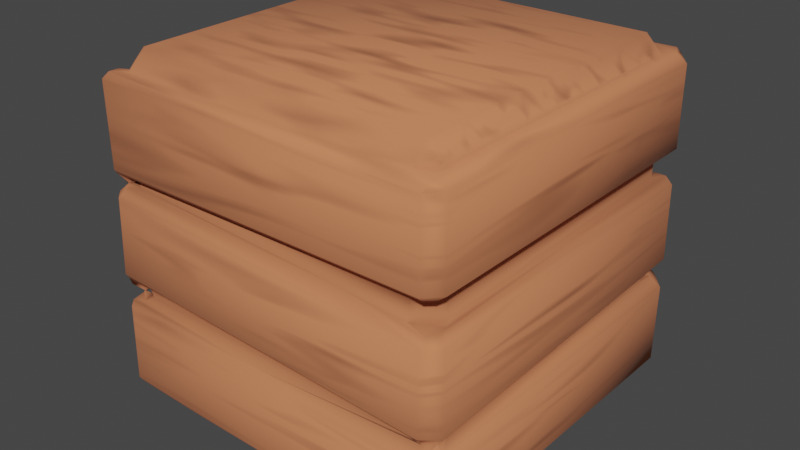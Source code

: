 # Source: box.blend  (saved by Blender 3.4.6; exported with 4.5.12 LTS)
import bpy
from mathutils import Matrix  # noqa: F401  (used for matrix-valued properties, if any)

bpy.ops.wm.read_factory_settings(use_empty=True)
scene = bpy.context.scene
scene.name = 'Scene'

# ---- collections
col_collection = bpy.data.collections.new('Collection'); scene.collection.children.link(col_collection)

# ---- images (referenced by path relative to the original .blend; pixels are not part of the script)
import os
ASSET_DIR = os.environ.get("B2B_ASSET_DIR", "")  # directory of the original .blend (textures are referenced by path, not embedded)
HERE = os.path.dirname(os.path.abspath(__file__))  # packed textures are extracted next to this script under _unpacked/

def load_image(name, relpath, width, height, colorspace="sRGB"):
    """Load a texture the original file referenced (path relative to the .blend, or extracted next to this script)."""
    p = next((c for c in (os.path.join(HERE, relpath), os.path.join(ASSET_DIR, relpath)) if relpath and os.path.exists(c)), "")
    if p:
        img = bpy.data.images.load(p, check_existing=True)
        img.name = name
    else:  # same state as the original file: an image datablock whose file is absent (Cycles renders it pink)
        img = bpy.data.images.new(name, width, height)
        img.source = "FILE"
        img.filepath = "//" + (relpath or name)
    img.colorspace_settings.name = colorspace
    return img
img_box = load_image('Box', 'Box.png', 1024, 1024, 'sRGB')

# ---- materials (node trees are filled in below, after node groups)
mat_material = bpy.data.materials.new('Material')
mat_material.alpha_threshold = 0.0
mat_material.roughness = 0.5
mat_material.line_color = (0.0, 0.0, 0.0, 1.0)

# ---- material node trees
mat_material.use_nodes = True; mat_material.node_tree.nodes.clear()
_N = mat_material.node_tree.nodes; _L = mat_material.node_tree.links
n0 = _N.new('ShaderNodeOutputMaterial'); n0.name = 'Material Output'; n0.location = (596, 300)
n1 = _N.new('ShaderNodeBsdfPrincipled'); n1.name = 'Principled BSDF'; n1.location = (306, 300)
n1.distribution = 'GGX'
n1.subsurface_method = 'RANDOM_WALK_SKIN'
n1.inputs[2].default_value = 1.0
n1.inputs[3].default_value = 1.45
n1.inputs[27].default_value = (0.0, 0.0, 0.0, 1.0)
n1.inputs[28].default_value = 1.0
n2 = _N.new('ShaderNodeAmbientOcclusion'); n2.name = 'Ambient Occlusion.002'; n2.location = (-140, 980)
n3 = _N.new('ShaderNodeValToRGB'); n3.name = 'ColorRamp.001'; n3.location = (-480, 980)
while len(n3.color_ramp.elements) > 1: n3.color_ramp.elements.remove(n3.color_ramp.elements[-1])
n3.color_ramp.elements[0].position = 0.4955; n3.color_ramp.elements[0].color = (0.6823, 0.2239, 0.09808, 1.0)
_e = n3.color_ramp.elements.new(1.0); _e.color = (0.04105, 0.007959, 0.004404, 1.0)
n4 = _N.new('ShaderNodeVectorMath'); n4.name = 'Vector Math.001'; n4.location = (-1660, 1020)
n4.operation = 'MULTIPLY'
n4.inputs[1].default_value = (0.2, 1.0, 1.0)
n5 = _N.new('ShaderNodeNewGeometry'); n5.name = 'Geometry.001'; n5.location = (-1880, 1020)
n6 = _N.new('ShaderNodeAmbientOcclusion'); n6.name = 'Ambient Occlusion.003'; n6.location = (-1680, 800)
n6.inputs[0].default_value = (0.4225, 0.1712, 0.138, 1.0)
n7 = _N.new('ShaderNodeMath'); n7.name = 'Math.003'; n7.location = (-1460, 780)
n7.operation = 'POWER'
n7.inputs[1].default_value = 5.0
n8 = _N.new('ShaderNodeVertexColor'); n8.name = 'Color Attribute'; n8.location = (-1260, 1220)
n9 = _N.new('ShaderNodeSeparateXYZ'); n9.name = 'Separate XYZ'; n9.location = (-1120, 1220)
n10 = _N.new('ShaderNodeMix'); n10.name = 'Mix'; n10.location = (-664, 1144)
n11 = _N.new('ShaderNodeTexNoise'); n11.name = 'Noise Texture'; n11.location = (-1460, 520)
n11.inputs[2].default_value = 1.1
n11.inputs[3].default_value = 4.0
n11.inputs[4].default_value = 0.1667
n11.inputs[8].default_value = 1.81
n12 = _N.new('ShaderNodeVectorMath'); n12.name = 'Vector Math'; n12.location = (-1660, 520)
n12.operation = 'MULTIPLY'
n12.inputs[1].default_value = (1.0, 1.0, 11.27)
n13 = _N.new('ShaderNodeNewGeometry'); n13.name = 'Geometry'; n13.location = (-1880, 520)
n14 = _N.new('ShaderNodeAmbientOcclusion'); n14.name = 'Ambient Occlusion.001'; n14.location = (-1680, 280)
n14.inputs[0].default_value = (0.4225, 0.1712, 0.138, 1.0)
n15 = _N.new('ShaderNodeMath'); n15.name = 'Math'; n15.location = (-1240, 540)
n15.operation = 'MULTIPLY'
n16 = _N.new('ShaderNodeMath'); n16.name = 'Math.001'; n16.location = (-1460, 280)
n16.operation = 'POWER'
n16.inputs[1].default_value = 5.0
n17 = _N.new('ShaderNodeTexVoronoi'); n17.name = 'Voronoi Texture'; n17.location = (-1440, 1089)
n17.feature = 'SMOOTH_F1'
n17.inputs[2].default_value = 27.4
n18 = _N.new('ShaderNodeMath'); n18.name = 'Math.002'; n18.location = (-1000, 1040)
n18.operation = 'MULTIPLY'
n19 = _N.new('ShaderNodeMath'); n19.name = 'Math.004'; n19.location = (-1220, 1059)
n19.operation = 'POWER'
n19.inputs[1].default_value = 0.82
n20 = _N.new('ShaderNodeTexImage'); n20.name = 'Image Texture'; n20.location = (-1940, -60)
n20.image = img_box
_L.new(n1.outputs[0], n0.inputs[0])
_L.new(n13.outputs[0], n12.inputs[0])
_L.new(n12.outputs[0], n11.inputs[0])
_L.new(n11.outputs[0], n15.inputs[0])
_L.new(n16.outputs[0], n15.inputs[1])
_L.new(n14.outputs[1], n16.inputs[0])
_L.new(n5.outputs[0], n4.inputs[0])
_L.new(n3.outputs[0], n2.inputs[0])
_L.new(n7.outputs[0], n18.inputs[1])
_L.new(n6.outputs[1], n7.inputs[0])
_L.new(n8.outputs[0], n9.inputs[0])
_L.new(n9.outputs[0], n10.inputs[0])
_L.new(n18.outputs[0], n10.inputs[2])
_L.new(n15.outputs[0], n10.inputs[3])
_L.new(n10.outputs[0], n3.inputs[0])
_L.new(n2.outputs[0], n1.inputs[0])
_L.new(n4.outputs[0], n17.inputs[0])
_L.new(n19.outputs[0], n18.inputs[0])
_L.new(n17.outputs[0], n19.inputs[0])
n0.is_active_output = True

# ---- world
world_world = bpy.data.worlds.new('World'); scene.world = world_world
world_world.use_nodes = True; world_world.node_tree.nodes.clear()
_N = world_world.node_tree.nodes; _L = world_world.node_tree.links
n0 = _N.new('ShaderNodeOutputWorld'); n0.name = 'World Output'; n0.location = (300, 300)
n1 = _N.new('ShaderNodeBackground'); n1.name = 'Background'; n1.location = (10, 300)
n1.inputs[0].default_value = (0.05088, 0.05088, 0.05088, 1.0)
_L.new(n1.outputs[0], n0.inputs[0])
n0.is_active_output = True
world_world.color = (0.05088, 0.05088, 0.05088)
world_world.use_sun_shadow = False
world_world.sun_shadow_jitter_overblur = 0.0

# ---- meshes
me_cube = bpy.data.meshes.new('Cube')
me_cube.from_pydata([(-0.5387, -0.4925, -0.4333), (-0.5193, -0.5119, -0.4348), (-0.5184, -0.4917, -0.4549), (-0.4959, -0.5197, -0.4302), (-0.4851, -0.4926, -0.4557), (-0.5015, -0.5369, -0.405), (-0.5385, -0.4997, -0.2018), (-0.5225, -0.5135, -0.1914), (-0.5032, -0.5227, -0.1596), (-0.4943, -0.5375, -0.1713), (-0.4868, -0.4993, -0.1419), (-0.4906, -0.489, -0.1449), (-0.4955, -0.4822, -0.1373), (-0.4845, -0.4937, -0.1384), (-0.4658, -0.4821, -0.1463), (-0.534, -0.5006, -0.1159), (-0.5206, -0.5086, -0.124), (-0.5116, -0.5249, -0.08911), (-0.502, -0.5386, -0.07528), (-0.4746, -0.5205, -0.09989), (-0.4791, -0.4741, -0.1314), (-0.4779, -0.4487, -0.456), (-0.5194, -0.4734, -0.18), (-0.4852, -0.4602, -0.1652), (-0.5016, -0.4376, -0.169), (-0.5013, -0.4462, -0.1376), (-0.519, 0.003941, -0.1626), (-0.5304, -0.04751, -0.4341), (-0.5014, -0.02466, -0.1545), (-0.4561, -0.4933, -0.4348), (-0.4428, -0.4451, -0.492), (-0.4611, -0.5164, -0.1515), (-0.4416, -0.4997, -0.141), (-0.4553, -0.5023, -0.1051), (-0.452, -0.4925, -0.1101), (-0.4733, -0.469, -0.1417), (-0.2938, -0.5029, -0.1152), (-0.2668, -0.5307, -0.4245), (-0.01177, -0.5299, -0.1687), (-0.08776, -0.5008, -0.1287), (0.0542, -0.4962, -0.4428), (-0.5376, -0.494, 0.1245), (-0.5142, -0.5175, 0.1324), (-0.5377, -0.4963, 0.2069), (-0.5053, -0.5204, 0.1642), (-0.5169, -0.496, 0.1859), (-0.4877, -0.5025, 0.1855), (-0.5038, -0.4901, 0.1702), (-0.4894, -0.5389, 0.155), (-0.4786, -0.5159, 0.1785), (-0.4763, -0.5196, 0.212), (-0.4699, -0.4755, 0.1859), (-0.513, -0.5196, 0.2131), (-0.4948, -0.5379, 0.2331), (-0.5339, -0.4996, 0.4423), (-0.5102, -0.5286, 0.4692), (-0.5221, -0.4778, 0.4615), (-0.4964, -0.5168, 0.4878), (-0.4997, -0.4844, 0.4866), (-0.4706, -0.4729, 0.4872), (-0.5195, -0.4821, 0.1453), (-0.4968, -0.4519, 0.151), (-0.4979, -0.4516, 0.1802), (-0.4844, -0.459, 0.1749), (-0.4938, -0.4557, 0.4684), (-0.4877, -0.4419, 0.499), (-0.4449, -0.5001, 0.1816), (-0.4579, -0.492, 0.2038), (-0.4443, -0.4945, 0.4924), (-0.4426, -0.4441, 0.5441), (-0.253, -0.504, 0.1727), (-0.5118, 0.006373, -0.1457), (-0.5375, 0.4984, 0.1106), (-0.4991, 0.1173, -0.439), (-0.5325, 0.1454, -0.4241), (-0.5359, 0.1933, -0.1742), (-0.5131, 0.4385, -0.4235), (-0.5385, 0.5005, -0.3966), (-0.4874, 0.4635, -0.4267), (-0.5063, 0.5225, -0.4298), (-0.5058, 0.4754, -0.4283), (-0.4975, 0.5375, -0.4159), (-0.5375, 0.4938, -0.1667), (-0.5197, 0.4962, -0.1453), (-0.5168, 0.5116, -0.1628), (-0.4955, 0.5379, -0.1835), (-0.4846, 0.4964, -0.1457), (-0.5386, 0.4949, -0.1224), (-0.4994, 0.5381, -0.1031), (-0.4423, 0.4433, -0.4939), (-0.4484, 0.4907, -0.4435), (-0.4691, 0.4758, -0.1484), (-0.4575, 0.5087, -0.161), (-0.4374, 0.4985, -0.1435), (-0.4606, 0.4838, -0.1336), (-0.5081, 0.5176, -0.126), (-0.1068, 0.5018, -0.1504), (-0.09746, 0.516, -0.1364), (-0.09499, 0.5137, -0.1575), (-0.5029, 0.4415, 0.1391), (-0.5111, 0.4846, 0.1384), (-0.4867, 0.4587, 0.1397), (-0.5011, 0.4446, 0.1801), (-0.4814, 0.4709, 0.1836), (-0.473, 0.4792, 0.1515), (-0.5006, 0.4449, 0.4693), (-0.4851, 0.4662, 0.4671), (-0.469, 0.4764, 0.4817), (-0.4947, 0.4411, 0.4917), (-0.5007, 0.5233, 0.1435), (-0.5172, 0.4952, 0.1857), (-0.4854, 0.4958, 0.185), (-0.5328, 0.5027, 0.2022), (-0.4952, 0.5365, 0.2236), (-0.4829, 0.5214, 0.204), (-0.53, 0.5056, 0.4453), (-0.4996, 0.5168, 0.4777), (-0.5103, 0.482, 0.4694), (-0.4997, 0.5372, 0.457), (-0.4661, 0.4786, 0.1928), (-0.444, 0.4427, 0.5443), (-0.4453, 0.499, 0.1572), (-0.4409, 0.5021, 0.1951), (-0.4424, 0.4986, 0.4872), (-0.1929, 0.5042, 0.1492), (0.1297, 0.5055, 0.2089), (0.1462, 0.4951, 0.4949), (0.2371, -0.5131, -0.136), (0.4393, -0.5008, -0.1599), (0.4824, -0.5125, -0.1514), (0.4409, -0.5063, -0.1489), (0.4452, -0.4836, -0.4512), (0.4569, -0.5046, -0.1703), (0.4589, -0.4842, -0.1574), (0.4822, -0.5059, -0.165), (0.4433, -0.4425, -0.4938), (0.4821, -0.4627, -0.4373), (0.4927, -0.5396, -0.4251), (0.4934, -0.5173, -0.4492), (0.5126, -0.5202, -0.4269), (0.5113, -0.4793, -0.4354), (0.5376, -0.4987, -0.4093), (0.4981, -0.5386, -0.1955), (0.4908, -0.5373, -0.127), (0.4994, -0.5001, -0.1502), (0.5189, -0.4945, -0.1523), (0.5382, -0.4955, -0.1764), (0.5348, -0.4981, -0.1325), (0.4984, -0.4428, -0.4367), (0.519, -0.4592, -0.1531), (0.5143, -0.009192, -0.159), (0.5142, -0.004935, -0.1408), (0.2297, -0.5034, 0.15), (0.4413, -0.505, 0.1374), (0.4715, -0.475, 0.13), (0.443, -0.5022, 0.2066), (0.4733, -0.4729, 0.2094), (0.4447, -0.4939, 0.4927), (0.4426, -0.4432, 0.5449), (0.4881, -0.4556, 0.4901), (0.5007, -0.4403, 0.1368), (0.4789, -0.4424, 0.5069), (0.5041, -0.5376, 0.1091), (0.5023, -0.5178, 0.1285), (0.5172, -0.498, 0.1247), (0.5094, -0.4583, 0.1273), (0.5373, -0.5006, 0.104), (0.4959, -0.5375, 0.2329), (0.4948, -0.5182, 0.2132), (0.5195, -0.5058, 0.2197), (0.5376, -0.4958, 0.2331), (0.4975, -0.5376, 0.4664), (0.5358, -0.4986, 0.4691), (0.5068, -0.5042, 0.4882), (0.5024, -0.4412, 0.206), (0.5139, 0.004349, 0.1395), (0.4922, 0.5162, -0.1539), (0.4423, 0.4439, -0.4933), (0.4848, 0.4439, -0.4503), (0.4682, 0.4716, -0.4406), (0.4758, 0.4673, -0.1512), (0.445, 0.4933, -0.4424), (0.5014, 0.04907, -0.1516), (0.5363, 0.4967, -0.428), (0.5005, 0.439, -0.1374), (0.5184, 0.4934, -0.4451), (0.502, 0.442, -0.1607), (0.4794, 0.4676, -0.162), (0.4939, 0.4597, -0.1312), (0.493, 0.4827, -0.151), (0.5364, 0.5031, -0.1032), (0.4866, 0.5093, -0.4417), (0.496, 0.5377, -0.4169), (0.5052, 0.4934, -0.1649), (0.5018, 0.5319, -0.1771), (0.538, 0.4988, -0.1926), (0.4935, 0.5386, -0.1279), (0.517, 0.4718, -0.1264), (0.5152, 0.5139, -0.1277), (0.539, 0.4917, 0.1296), (-0.4927, 0.5392, 0.1269), (0.1607, 0.5037, 0.1405), (0.4995, 0.5372, 0.2429), (0.4434, 0.443, 0.5444), (0.4759, 0.4652, 0.4913), (0.4332, 0.5021, 0.1365), (0.4557, 0.4908, 0.1329), (0.4732, 0.5162, 0.1267), (0.4708, 0.4761, 0.1482), (0.4389, 0.505, 0.2156), (0.444, 0.4856, 0.502), (0.4988, 0.4467, 0.1567), (0.5024, 0.4425, 0.2062), (0.4736, 0.4723, 0.2121), (0.5193, 0.4998, 0.2154), (0.4922, 0.4432, 0.4943), (0.5033, 0.536, 0.1035), (0.5134, 0.5152, 0.1282), (0.485, 0.4932, 0.1509), (0.5182, 0.4931, 0.1497), (0.4833, 0.4958, 0.2125), (0.5376, 0.4956, 0.233), (0.5375, 0.4961, 0.4671), (0.4933, 0.5186, 0.4972), (0.5094, 0.4885, 0.4935), (0.4974, 0.5365, 0.4796)], [], [(74, 76, 73, 27), (12, 10, 13), (12, 20, 11), (3, 5, 1), (60, 41, 42), (171, 172, 173), (83, 84, 82), (130, 133, 129), (225, 223, 224), (64, 56, 58), (33, 32, 128, 39, 36), (104, 101, 121), (114, 111, 110, 112, 113), (24, 28, 26, 22), (43, 54, 115, 112), (178, 179, 191), (57, 58, 56, 54, 55), (142, 145, 134, 38), (188, 184, 180), (185, 191, 183), (129, 144, 147, 143), (33, 20, 34), (78, 80, 90), (14, 35, 23), (214, 221, 170, 169), (45, 62, 47), (47, 46, 45), (71, 83, 75, 26), (195, 193, 186, 150, 149, 145, 146), (48, 49, 46, 44), (166, 147, 190, 199), (137, 37, 138), (176, 189, 193), (92, 96, 98), (31, 38, 128, 32), (104, 100, 101), (19, 13, 33), (94, 91, 86), (97, 98, 96), (105, 106, 117), (45, 52, 43), (123, 116, 117, 107), (122, 114, 125), (130, 129, 127), (72, 100, 109), (130, 128, 133), (134, 144, 129), (150, 151, 149), (154, 165, 160), (103, 119, 102), (183, 191, 192), (35, 34, 20), (124, 121, 122, 125, 209, 205, 201), (131, 136, 140), (215, 159, 157, 173, 224, 204), (138, 139, 137), (32, 35, 14), (18, 143, 162, 48), (189, 197, 188, 180), (42, 41, 15, 16, 17, 18, 48, 44), (201, 205, 207), (71, 15, 87, 83), (161, 215, 203, 158), (135, 131, 40, 29, 30), (222, 224, 173, 172), (184, 182, 186), (163, 164, 175, 165), (178, 177, 181, 179), (129, 133, 134), (171, 55, 53, 167), (217, 219, 199), (169, 174, 212, 214), (212, 174, 160, 211), (123, 126, 116), (62, 63, 47), (53, 55, 54, 43, 52), (221, 222, 172, 170), (221, 202, 225, 222), (214, 202, 221), (116, 223, 225, 118), (211, 208, 206, 209, 213, 212), (135, 148, 136, 131), (67, 50, 46), (195, 146, 141, 183), (166, 199, 219, 175, 164), (203, 215, 204, 210), (176, 97, 95, 88, 196), (86, 83, 95), (174, 156, 155, 153, 154, 160), (76, 89, 30, 21, 73), (110, 111, 103, 102), (46, 51, 67), (193, 195, 194), (224, 222, 225), (44, 46, 47), (29, 40, 37), (147, 166, 162, 143), (177, 178, 148, 135), (85, 194, 192, 81), (16, 25, 12), (25, 20, 12), (29, 37, 3), (23, 22, 11), (169, 167, 168), (40, 131, 140, 138, 37), (104, 121, 109, 100), (92, 93, 96), (219, 218, 211), (99, 61, 62, 102), (176, 198, 190, 147, 145, 149, 151, 197, 189), (119, 111, 114), (175, 211, 160, 165), (43, 112, 110, 45), (84, 83, 86, 92, 98, 176, 194, 85), (108, 120, 123, 107), (181, 177, 89, 90), (97, 176, 98), (77, 81, 79), (102, 62, 45, 110), (220, 213, 209), (214, 220, 209), (89, 76, 78, 90), (175, 219, 211), (69, 120, 108, 65), (220, 214, 212, 213), (66, 51, 46, 49), (182, 184, 151, 150), (0, 2, 1), (13, 19, 16), (134, 132, 38), (128, 38, 132), (99, 60, 61), (151, 184, 197), (184, 188, 197), (158, 203, 120, 69), (153, 152, 70, 49, 48, 162, 163), (96, 93, 97), (69, 68, 157, 158), (59, 65, 64), (23, 24, 22), (122, 119, 114), (105, 117, 56, 64), (108, 107, 105), (10, 12, 11), (11, 13, 14), (154, 153, 163, 165), (11, 14, 23), (209, 206, 205), (135, 30, 89, 177), (35, 32, 34), (13, 31, 14), (31, 32, 14), (194, 176, 193), (66, 49, 70), (113, 202, 214, 209, 125, 114), (72, 41, 60, 99, 100), (140, 139, 138), (141, 140, 185, 183), (58, 59, 64), (39, 128, 130, 127, 129, 143, 18, 17, 19, 36), (68, 58, 57), (46, 50, 52, 45), (97, 93, 95), (93, 94, 95), (44, 60, 42), (198, 176, 196), (64, 65, 108, 105), (115, 116, 118), (29, 21, 30), (62, 61, 63), (51, 66, 67), (13, 11, 20, 33), (92, 86, 91), (139, 141, 146, 142, 137), (111, 119, 103), (2, 4, 3, 1), (37, 5, 3), (118, 113, 112, 115), (191, 179, 181, 90, 80, 79), (161, 159, 215), (78, 76, 80), (25, 28, 24), (95, 83, 87, 88), (67, 155, 168, 50), (23, 25, 24), (47, 60, 44), (38, 31, 8, 9), (152, 153, 155, 67, 66, 70), (91, 93, 92), (94, 86, 95), (79, 76, 74, 77), (208, 218, 207, 206), (80, 76, 79), (124, 109, 121), (118, 225, 202, 113), (50, 168, 167, 53, 52), (57, 55, 171, 173), (19, 17, 16), (0, 27, 2), (3, 4, 29), (58, 68, 59), (170, 172, 171, 167), (183, 192, 194, 195), (10, 8, 31, 13), (35, 20, 25), (186, 182, 150), (134, 133, 132), (11, 22, 7, 8), (19, 33, 36), (142, 38, 9, 5, 37, 137), (25, 71, 28), (147, 144, 145), (144, 134, 145), (139, 140, 141), (28, 71, 26), (60, 47, 61), (120, 203, 210, 126, 123), (21, 4, 2, 27, 73), (158, 157, 161), (157, 159, 161), (71, 25, 16, 15), (216, 217, 199, 190, 198, 196), (6, 7, 22, 26, 75), (82, 75, 83), (59, 68, 69, 65), (77, 82, 84, 85, 81), (21, 29, 4), (1, 5, 9, 8, 7, 6, 0), (192, 191, 79, 81), (12, 13, 16), (132, 133, 128), (184, 186, 187, 180), (121, 101, 99, 102, 119, 122), (186, 193, 187), (140, 136, 148, 178, 191, 185), (216, 196, 88, 200), (180, 187, 189), (187, 193, 189), (35, 25, 23), (223, 116, 126, 210, 224), (107, 106, 105), (10, 11, 8), (207, 205, 206), (54, 56, 117, 116, 115), (146, 145, 142), (27, 0, 6, 75, 82, 77, 74), (204, 224, 210), (200, 109, 124, 201, 207, 218, 219, 217, 216), (32, 33, 34), (174, 169, 168, 155, 156), (41, 72, 87, 15), (117, 106, 107), (170, 167, 169), (91, 94, 93), (208, 211, 218), (63, 61, 47), (99, 101, 100), (72, 109, 200, 88, 87), (157, 68, 57, 173), (164, 163, 162, 166)])
me_cube.polygons.foreach_set('use_smooth', [True] * 260)
_uv = me_cube.uv_layers.new(name='UVMap')
_uv.uv.foreach_set('vector', [0.5401, 0.5891, 0.5375, 0.684, 0.5282, 0.5802, 0.5379, 0.5293, 0.6328, 0.3896, 0.6276, 0.3849, 0.6308, 0.3861, 0.6328, 0.3896, 0.6306, 0.3876, 0.6281, 0.3874, 0.5351, 0.3896, 0.5433, 0.3868, 0.5366, 0.3944, 0.7281, 0.3957, 0.7189, 0.3944, 0.722, 0.3856, 0.03022, 0.01126, 0.0381, 0.03477, 0.02367, 0.03161, 0.3267, 0.6915, 0.335, 0.6888, 0.3348, 0.6995, 0.6306, 0.04686, 0.6265, 0.04145, 0.6313, 0.03345, 0.07363, 0.3688, 0.06434, 0.3675, 0.06133, 0.3605, 0.8452, 0.3978, 0.8363, 0.3958, 0.8425, 0.3911, 0.6384, 0.3743, 0.6287, 0.3721, 0.6261, 0.04738, 0.6332, 0.2401, 0.6366, 0.3148, 0.7301, 0.6949, 0.7298, 0.6888, 0.7304, 0.704, 0.7518, 0.7076, 0.7469, 0.6997, 0.7514, 0.6957, 0.7572, 0.6955, 0.7613, 0.7101, 0.6245, 0.4042, 0.6282, 0.5353, 0.6239, 0.5449, 0.6173, 0.3971, 0.7563, 0.3938, 0.8287, 0.3929, 0.831, 0.696, 0.7572, 0.6955, 0.4424, 0.3431, 0.4359, 0.3543, 0.4244, 0.3563, 0.8403, 0.3872, 0.8425, 0.3911, 0.8363, 0.3958, 0.8287, 0.3929, 0.8363, 0.3862, 0.605, 0.02669, 0.6303, 0.0127, 0.6238, 0.03259, 0.6162, 0.2159, 0.3093, 0.3355, 0.3099, 0.3293, 0.315, 0.3366, 0.4217, 0.3488, 0.4244, 0.3563, 0.4126, 0.3468, 0.6313, 0.03345, 0.6306, 0.02316, 0.6422, 0.0112, 0.6444, 0.03366, 0.6384, 0.3743, 0.6306, 0.3876, 0.6369, 0.3759, 0.5307, 0.6933, 0.5367, 0.696, 0.5192, 0.7044, 0.6313, 0.3842, 0.6303, 0.3887, 0.6266, 0.3956, 0.1491, 0.3559, 0.1411, 0.354, 0.131, 0.01971, 0.1378, 0.01382, 0.7476, 0.3909, 0.7425, 0.4045, 0.7391, 0.391, 0.7391, 0.391, 0.7439, 0.379, 0.7476, 0.3909, 0.6304, 0.5454, 0.6314, 0.6974, 0.6187, 0.603, 0.6239, 0.5449, 0.3392, 0.3437, 0.3235, 0.3443, 0.3204, 0.3303, 0.302, 0.1973, 0.3078, 0.02346, 0.3083, 0.009443, 0.3205, 0.009643, 0.7287, 0.377, 0.7381, 0.375, 0.7439, 0.379, 0.7318, 0.3823, 0.1916, 0.007896, 0.2983, 0.007488, 0.2879, 0.3456, 0.2137, 0.3481, 0.5175, 0.03195, 0.5295, 0.3107, 0.5072, 0.03049, 0.3173, 0.3538, 0.3148, 0.3416, 0.3235, 0.3443, 0.3313, 0.6697, 0.3136, 0.5608, 0.3163, 0.5559, 0.6239, 0.3768, 0.6162, 0.2159, 0.6261, 0.04738, 0.6287, 0.3721, 0.7301, 0.6949, 0.7235, 0.6934, 0.7298, 0.6888, 0.6435, 0.3772, 0.6308, 0.3861, 0.6384, 0.3743, 0.3234, 0.6723, 0.3252, 0.6726, 0.3257, 0.6785, 0.3088, 0.5571, 0.3163, 0.5559, 0.3136, 0.5608, 0.8459, 0.6783, 0.8497, 0.6858, 0.8417, 0.69, 0.7476, 0.3909, 0.7572, 0.3839, 0.7563, 0.3938, 0.8638, 0.6993, 0.8437, 0.7025, 0.8417, 0.69, 0.8561, 0.6904, 0.1953, 0.664, 0.1882, 0.6785, 0.175, 0.4711, 0.6306, 0.04686, 0.6313, 0.03345, 0.6351, 0.1228, 0.2246, 0.7026, 0.2092, 0.6923, 0.2189, 0.6823, 0.6306, 0.04686, 0.6261, 0.04738, 0.6265, 0.04145, 0.6238, 0.03259, 0.6306, 0.02316, 0.6313, 0.03345, 0.302, 0.1973, 0.2946, 0.1985, 0.3078, 0.02346, 0.1699, 0.01384, 0.1796, 0.02147, 0.1752, 0.02857, 0.7424, 0.6946, 0.741, 0.6996, 0.7426, 0.684, 0.4126, 0.3468, 0.4244, 0.3563, 0.4092, 0.3592, 0.6303, 0.3887, 0.6369, 0.3759, 0.6306, 0.3876, 0.2106, 0.5781, 0.2086, 0.6654, 0.1953, 0.664, 0.175, 0.4711, 0.1618, 0.3735, 0.2001, 0.3729, 0.2111, 0.4613, 0.4636, 0.03383, 0.4495, 0.03804, 0.4412, 0.03056, 0.04815, 0.3515, 0.02198, 0.0493, 0.005075, 0.03837, 0.02367, 0.03161, 0.06133, 0.3605, 0.0504, 0.361, 0.5072, 0.03049, 0.5147, 0.02346, 0.5175, 0.03195, 0.6287, 0.3721, 0.6303, 0.3887, 0.6313, 0.3842, 0.6529, 0.3815, 0.6444, 0.03366, 0.7275, 0.03423, 0.7287, 0.377, 0.3148, 0.3416, 0.3008, 0.3381, 0.3093, 0.3355, 0.315, 0.3366, 0.722, 0.3856, 0.7189, 0.3944, 0.6444, 0.3911, 0.6419, 0.3892, 0.6498, 0.3843, 0.6529, 0.3815, 0.7287, 0.377, 0.7318, 0.3823, 0.2111, 0.4613, 0.2001, 0.3729, 0.2086, 0.3625, 0.6304, 0.5454, 0.6444, 0.3911, 0.6408, 0.6967, 0.6314, 0.6974, 0.01732, 0.0561, 0.04815, 0.3515, 0.01442, 0.3653, 0.0, 0.06204, 0.4682, 0.04722, 0.4922, 0.04553, 0.5078, 0.1945, 0.5249, 0.384, 0.4992, 0.3911, 0.0758, 0.3569, 0.06133, 0.3605, 0.02367, 0.03161, 0.0381, 0.03477, 0.3099, 0.3293, 0.2976, 0.2158, 0.3204, 0.3303, 0.1777, 0.005605, 0.1812, 0.009937, 0.1962, 0.1872, 0.1796, 0.02147, 0.4424, 0.3431, 0.4708, 0.3537, 0.4361, 0.3651, 0.4359, 0.3543, 0.6313, 0.03345, 0.6265, 0.04145, 0.6238, 0.03259, 0.8642, 0.05279, 0.8363, 0.3862, 0.7626, 0.3766, 0.7859, 0.04602, 0.2132, 0.3545, 0.2057, 0.3508, 0.2137, 0.3481, 0.1378, 0.01382, 0.1485, 0.03124, 0.157, 0.3423, 0.1491, 0.3559, 0.157, 0.3423, 0.1485, 0.03124, 0.1752, 0.02857, 0.1904, 0.3402, 0.0622, 0.6608, 0.04744, 0.4763, 0.06534, 0.6797, 0.7425, 0.4045, 0.7404, 0.4022, 0.7391, 0.391, 0.7626, 0.3766, 0.8363, 0.3862, 0.8287, 0.3929, 0.7563, 0.3938, 0.7572, 0.3839, 0.1411, 0.354, 0.0758, 0.3569, 0.0381, 0.03477, 0.131, 0.01971, 0.1411, 0.354, 0.1422, 0.3639, 0.07363, 0.3688, 0.0758, 0.3569, 0.1491, 0.3559, 0.1422, 0.3639, 0.1411, 0.354, 0.06534, 0.6797, 0.06434, 0.3675, 0.07363, 0.3688, 0.07551, 0.6816, 0.1904, 0.3402, 0.1919, 0.3579, 0.1979, 0.365, 0.1618, 0.3735, 0.1637, 0.3581, 0.157, 0.3423, 0.4682, 0.05213, 0.4429, 0.04409, 0.4495, 0.03804, 0.4636, 0.03383, 0.7471, 0.3685, 0.7541, 0.3735, 0.7439, 0.379, 0.3392, 0.3437, 0.3205, 0.009643, 0.429, 0.02004, 0.4126, 0.3468, 0.1916, 0.007896, 0.2137, 0.3481, 0.2057, 0.3508, 0.1962, 0.1872, 0.1812, 0.009937, 0.01442, 0.3653, 0.04815, 0.3515, 0.0504, 0.361, 0.04456, 0.3745, 0.3173, 0.3538, 0.3088, 0.5571, 0.3162, 0.6862, 0.3065, 0.6824, 0.3013, 0.3589, 0.3257, 0.6785, 0.3267, 0.6915, 0.3162, 0.6862, 0.1485, 0.03124, 0.1511, 0.01656, 0.1531, 0.006632, 0.1659, 0.005498, 0.1699, 0.01384, 0.1752, 0.02857, 0.5375, 0.684, 0.5047, 0.6874, 0.4992, 0.3911, 0.517, 0.3989, 0.5282, 0.5802, 0.7514, 0.6957, 0.7469, 0.6997, 0.7424, 0.6946, 0.7426, 0.684, 0.7439, 0.379, 0.7441, 0.3715, 0.7471, 0.3685, 0.3235, 0.3443, 0.3392, 0.3437, 0.3309, 0.3543, 0.06133, 0.3605, 0.0758, 0.3569, 0.07363, 0.3688, 0.7318, 0.3823, 0.7439, 0.379, 0.7391, 0.391, 0.5249, 0.384, 0.5078, 0.1945, 0.5295, 0.3107, 0.6422, 0.0112, 0.7278, 0.01649, 0.7275, 0.03423, 0.6444, 0.03366, 0.4708, 0.3537, 0.4424, 0.3431, 0.4429, 0.04409, 0.4682, 0.05213, 0.3436, 0.6793, 0.3309, 0.3543, 0.4092, 0.3592, 0.4328, 0.6688, 0.6419, 0.3892, 0.6332, 0.4011, 0.6328, 0.3896, 0.6332, 0.4011, 0.6306, 0.3876, 0.6328, 0.3896, 0.5249, 0.384, 0.5295, 0.3107, 0.5351, 0.3896, 0.6266, 0.3956, 0.6173, 0.3971, 0.6281, 0.3874, 0.1378, 0.01382, 0.1351, 0.0, 0.1421, 0.008057, 0.5078, 0.1945, 0.4922, 0.04553, 0.4987, 0.01648, 0.5072, 0.03049, 0.5295, 0.3107, 0.2025, 0.6773, 0.2086, 0.6654, 0.2189, 0.6823, 0.2092, 0.6923, 0.3313, 0.6697, 0.3224, 0.6634, 0.3136, 0.5608, 0.2057, 0.3508, 0.2003, 0.3563, 0.1904, 0.3402, 0.7283, 0.6822, 0.7345, 0.4048, 0.7425, 0.4045, 0.7426, 0.684, 0.3173, 0.3538, 0.2997, 0.3502, 0.2879, 0.3456, 0.2983, 0.007488, 0.3083, 0.009443, 0.3078, 0.02346, 0.2946, 0.1985, 0.3008, 0.3381, 0.3148, 0.3416, 0.741, 0.6996, 0.7469, 0.6997, 0.7518, 0.7076, 0.1962, 0.1872, 0.1904, 0.3402, 0.1752, 0.02857, 0.1796, 0.02147, 0.7563, 0.3938, 0.7572, 0.6955, 0.7514, 0.6957, 0.7476, 0.3909, 0.335, 0.6888, 0.3267, 0.6915, 0.3257, 0.6785, 0.3313, 0.6697, 0.3163, 0.5559, 0.3173, 0.3538, 0.3309, 0.3543, 0.3436, 0.6793, 0.8533, 0.6762, 0.8769, 0.6765, 0.8638, 0.6993, 0.8561, 0.6904, 0.4361, 0.3651, 0.4708, 0.3537, 0.4682, 0.6446, 0.447, 0.6517, 0.3088, 0.5571, 0.3173, 0.3538, 0.3163, 0.5559, 0.4316, 0.6932, 0.4328, 0.6688, 0.4408, 0.672, 0.7426, 0.684, 0.7425, 0.4045, 0.7476, 0.3909, 0.7514, 0.6957, 0.155, 0.3605, 0.1637, 0.3581, 0.1618, 0.3735, 0.1491, 0.3559, 0.155, 0.3605, 0.1618, 0.3735, 0.5047, 0.6874, 0.5375, 0.684, 0.5307, 0.6933, 0.5192, 0.7044, 0.1962, 0.1872, 0.2057, 0.3508, 0.1904, 0.3402, 0.8726, 0.3882, 0.8769, 0.6765, 0.8533, 0.6762, 0.8542, 0.3978, 0.155, 0.3605, 0.1491, 0.3559, 0.157, 0.3423, 0.1637, 0.3581, 0.7412, 0.3653, 0.7441, 0.3715, 0.7439, 0.379, 0.7381, 0.375, 0.2976, 0.2158, 0.3099, 0.3293, 0.2946, 0.1985, 0.302, 0.1973, 0.5374, 0.401, 0.5306, 0.3964, 0.5366, 0.3944, 0.6308, 0.3861, 0.6435, 0.3772, 0.6419, 0.3892, 0.6238, 0.03259, 0.6224, 0.04165, 0.6162, 0.2159, 0.6261, 0.04738, 0.6162, 0.2159, 0.6224, 0.04165, 0.7283, 0.6822, 0.7281, 0.3957, 0.7345, 0.4048, 0.2946, 0.1985, 0.3099, 0.3293, 0.3008, 0.3381, 0.3099, 0.3293, 0.3093, 0.3355, 0.3008, 0.3381, 0.4684, 0.7105, 0.7579, 0.7101, 0.7579, 1.0, 0.4682, 0.9996, 0.7434, 0.05723, 0.7433, 0.1309, 0.7419, 0.2974, 0.7381, 0.375, 0.7287, 0.377, 0.7275, 0.03423, 0.7372, 0.03295, 0.3136, 0.5608, 0.3224, 0.6634, 0.3088, 0.5571, 0.8726, 0.3882, 0.8496, 0.3788, 0.8811, 0.07341, 0.9066, 0.07692, 0.8491, 0.3893, 0.8542, 0.3978, 0.8452, 0.3978, 0.6266, 0.3956, 0.6245, 0.4042, 0.6173, 0.3971, 0.7388, 0.7085, 0.741, 0.6996, 0.7518, 0.7076, 0.8459, 0.6783, 0.8417, 0.69, 0.8363, 0.3958, 0.8452, 0.3978, 0.8533, 0.6762, 0.8561, 0.6904, 0.8459, 0.6783, 0.6276, 0.3849, 0.6328, 0.3896, 0.6281, 0.3874, 0.6281, 0.3874, 0.6308, 0.3861, 0.6313, 0.3842, 0.1699, 0.01384, 0.1659, 0.005498, 0.1777, 0.005605, 0.1796, 0.02147, 0.6281, 0.3874, 0.6313, 0.3842, 0.6266, 0.3956, 0.1618, 0.3735, 0.1979, 0.365, 0.2001, 0.3729, 0.0, 0.7032, 0.2895, 0.7026, 0.2891, 0.9928, 0.0001451, 0.9928, 0.6303, 0.3887, 0.6287, 0.3721, 0.6369, 0.3759, 0.6308, 0.3861, 0.6239, 0.3768, 0.6313, 0.3842, 0.6239, 0.3768, 0.6287, 0.3721, 0.6313, 0.3842, 0.3309, 0.3543, 0.3173, 0.3538, 0.3235, 0.3443, 0.7412, 0.3653, 0.7381, 0.375, 0.7419, 0.2974, 0.1797, 0.6827, 0.1422, 0.3639, 0.1491, 0.3559, 0.1618, 0.3735, 0.175, 0.4711, 0.1882, 0.6785, 0.7131, 0.6982, 0.7189, 0.3944, 0.7281, 0.3957, 0.7283, 0.6822, 0.7235, 0.6934, 0.4987, 0.01648, 0.5147, 0.02346, 0.5072, 0.03049, 0.429, 0.02004, 0.4412, 0.03056, 0.4217, 0.3488, 0.4126, 0.3468, 0.8425, 0.3911, 0.8491, 0.3893, 0.8452, 0.3978, 0.6332, 0.2401, 0.6261, 0.04738, 0.6306, 0.04686, 0.6351, 0.1228, 0.6313, 0.03345, 0.6444, 0.03366, 0.6529, 0.3815, 0.6498, 0.3843, 0.6435, 0.3772, 0.6366, 0.3148, 0.8496, 0.3788, 0.8425, 0.3911, 0.8403, 0.3872, 0.7439, 0.379, 0.7541, 0.3735, 0.7572, 0.3839, 0.7476, 0.3909, 0.3088, 0.5571, 0.3224, 0.6634, 0.3162, 0.6862, 0.3224, 0.6634, 0.3234, 0.6723, 0.3162, 0.6862, 0.7318, 0.3823, 0.7281, 0.3957, 0.722, 0.3856, 0.2997, 0.3502, 0.3173, 0.3538, 0.3013, 0.3589, 0.8452, 0.3978, 0.8542, 0.3978, 0.8533, 0.6762, 0.8459, 0.6783, 0.831, 0.696, 0.8437, 0.7025, 0.8359, 0.7092, 0.5249, 0.384, 0.517, 0.3989, 0.4992, 0.3911, 0.7425, 0.4045, 0.7345, 0.4048, 0.7404, 0.4022, 0.7441, 0.3715, 0.7412, 0.3653, 0.7471, 0.3685, 0.6308, 0.3861, 0.6281, 0.3874, 0.6306, 0.3876, 0.6384, 0.3743, 0.3313, 0.6697, 0.3257, 0.6785, 0.3252, 0.6726, 0.5147, 0.02346, 0.5178, 0.007971, 0.6166, 0.0, 0.605, 0.02669, 0.5175, 0.03195, 0.7469, 0.6997, 0.741, 0.6996, 0.7424, 0.6946, 0.5306, 0.3964, 0.5272, 0.3922, 0.5351, 0.3896, 0.5366, 0.3944, 0.5295, 0.3107, 0.5433, 0.3868, 0.5351, 0.3896, 0.8359, 0.7092, 0.7613, 0.7101, 0.7572, 0.6955, 0.831, 0.696, 0.4244, 0.3563, 0.4359, 0.3543, 0.4361, 0.3651, 0.447, 0.6517, 0.4554, 0.6691, 0.4408, 0.672, 0.01732, 0.0561, 0.02198, 0.0493, 0.04815, 0.3515, 0.5307, 0.6933, 0.5375, 0.684, 0.5367, 0.696, 0.6332, 0.4011, 0.6282, 0.5353, 0.6245, 0.4042, 0.3162, 0.6862, 0.3267, 0.6915, 0.3186, 0.701, 0.3065, 0.6824, 0.7471, 0.3685, 0.768, 0.0596, 0.7758, 0.04412, 0.7541, 0.3735, 0.6266, 0.3956, 0.6332, 0.4011, 0.6245, 0.4042, 0.7391, 0.391, 0.7281, 0.3957, 0.7318, 0.3823, 0.6162, 0.2159, 0.6239, 0.3768, 0.619, 0.3847, 0.6166, 0.3823, 0.7433, 0.1309, 0.7434, 0.05723, 0.768, 0.0596, 0.7471, 0.3685, 0.7412, 0.3653, 0.7419, 0.2974, 0.3252, 0.6726, 0.3224, 0.6634, 0.3313, 0.6697, 0.3234, 0.6723, 0.3257, 0.6785, 0.3162, 0.6862, 0.5374, 0.7101, 0.5375, 0.684, 0.5401, 0.5891, 0.5505, 0.7019, 0.1919, 0.3579, 0.2003, 0.3563, 0.2086, 0.3625, 0.1979, 0.365, 0.5367, 0.696, 0.5375, 0.684, 0.5374, 0.7101, 0.2106, 0.5781, 0.2189, 0.6823, 0.2086, 0.6654, 0.07551, 0.6816, 0.07363, 0.3688, 0.1422, 0.3639, 0.1797, 0.6827, 0.7541, 0.3735, 0.7758, 0.04412, 0.7859, 0.04602, 0.7626, 0.3766, 0.7572, 0.3839, 0.8403, 0.3872, 0.8363, 0.3862, 0.8642, 0.05279, 0.8787, 0.0516, 0.6435, 0.3772, 0.6498, 0.3843, 0.6419, 0.3892, 0.5374, 0.401, 0.5379, 0.5293, 0.5306, 0.3964, 0.5351, 0.3896, 0.5272, 0.3922, 0.5249, 0.384, 0.8425, 0.3911, 0.8496, 0.3788, 0.8491, 0.3893, 0.131, 0.01971, 0.0381, 0.03477, 0.03022, 0.01126, 0.1351, 0.0, 0.4126, 0.3468, 0.4092, 0.3592, 0.3309, 0.3543, 0.3392, 0.3437, 0.6276, 0.3849, 0.619, 0.3847, 0.6239, 0.3768, 0.6308, 0.3861, 0.6303, 0.3887, 0.6306, 0.3876, 0.6332, 0.4011, 0.3204, 0.3303, 0.2976, 0.2158, 0.302, 0.1973, 0.6238, 0.03259, 0.6265, 0.04145, 0.6224, 0.04165, 0.6281, 0.3874, 0.6173, 0.3971, 0.6107, 0.3899, 0.619, 0.3847, 0.6435, 0.3772, 0.6384, 0.3743, 0.6366, 0.3148, 0.605, 0.02669, 0.6162, 0.2159, 0.6166, 0.3823, 0.5433, 0.3868, 0.5295, 0.3107, 0.5175, 0.03195, 0.6332, 0.4011, 0.6304, 0.5454, 0.6282, 0.5353, 0.6422, 0.0112, 0.6306, 0.02316, 0.6303, 0.0127, 0.6306, 0.02316, 0.6238, 0.03259, 0.6303, 0.0127, 0.5147, 0.02346, 0.4987, 0.01648, 0.5178, 0.007971, 0.6282, 0.5353, 0.6304, 0.5454, 0.6239, 0.5449, 0.7281, 0.3957, 0.7391, 0.391, 0.7345, 0.4048, 0.03726, 0.657, 0.01442, 0.3653, 0.04456, 0.3745, 0.04744, 0.4763, 0.0622, 0.6608, 0.517, 0.3989, 0.5272, 0.3922, 0.5306, 0.3964, 0.5379, 0.5293, 0.5282, 0.5802, 0.0, 0.06204, 0.005075, 0.03837, 0.01732, 0.0561, 0.005075, 0.03837, 0.02198, 0.0493, 0.01732, 0.0561, 0.6304, 0.5454, 0.6332, 0.4011, 0.6419, 0.3892, 0.6444, 0.3911, 0.22, 0.3582, 0.2132, 0.3545, 0.2137, 0.3481, 0.2879, 0.3456, 0.2997, 0.3502, 0.3013, 0.3589, 0.6072, 0.3944, 0.6107, 0.3899, 0.6173, 0.3971, 0.6239, 0.5449, 0.6187, 0.603, 0.623, 0.6975, 0.6187, 0.603, 0.6314, 0.6974, 0.8491, 0.3893, 0.8496, 0.3788, 0.8726, 0.3882, 0.8542, 0.3978, 0.4316, 0.6932, 0.3348, 0.6995, 0.335, 0.6888, 0.3436, 0.6793, 0.4328, 0.6688, 0.517, 0.3989, 0.5249, 0.384, 0.5272, 0.3922, 0.5366, 0.3944, 0.5433, 0.3868, 0.6166, 0.3823, 0.619, 0.3847, 0.6107, 0.3899, 0.6072, 0.3944, 0.5374, 0.401, 0.4092, 0.3592, 0.4244, 0.3563, 0.4408, 0.672, 0.4328, 0.6688, 0.6328, 0.3896, 0.6308, 0.3861, 0.6419, 0.3892, 0.6224, 0.04165, 0.6265, 0.04145, 0.6261, 0.04738, 0.3099, 0.3293, 0.3204, 0.3303, 0.3172, 0.3369, 0.315, 0.3366, 0.7304, 0.704, 0.7298, 0.6888, 0.7283, 0.6822, 0.7426, 0.684, 0.741, 0.6996, 0.7388, 0.7085, 0.3204, 0.3303, 0.3235, 0.3443, 0.3172, 0.3369, 0.4412, 0.03056, 0.4495, 0.03804, 0.4429, 0.04409, 0.4424, 0.3431, 0.4244, 0.3563, 0.4217, 0.3488, 0.22, 0.3582, 0.3013, 0.3589, 0.3065, 0.6824, 0.2264, 0.6793, 0.315, 0.3366, 0.3172, 0.3369, 0.3148, 0.3416, 0.3172, 0.3369, 0.3235, 0.3443, 0.3148, 0.3416, 0.6303, 0.3887, 0.6332, 0.4011, 0.6266, 0.3956, 0.06434, 0.3675, 0.06534, 0.6797, 0.04744, 0.4763, 0.04456, 0.3745, 0.06133, 0.3605, 0.8561, 0.6904, 0.8497, 0.6858, 0.8459, 0.6783, 0.6276, 0.3849, 0.6281, 0.3874, 0.619, 0.3847, 0.2086, 0.3625, 0.2001, 0.3729, 0.1979, 0.365, 0.8287, 0.3929, 0.8363, 0.3958, 0.8417, 0.69, 0.8437, 0.7025, 0.831, 0.696, 0.6166, 0.0, 0.6303, 0.0127, 0.605, 0.02669, 0.5379, 0.5293, 0.5374, 0.401, 0.6072, 0.3944, 0.6187, 0.603, 0.623, 0.6975, 0.5505, 0.7019, 0.5401, 0.5891, 0.0504, 0.361, 0.06133, 0.3605, 0.04456, 0.3745, 0.2264, 0.6793, 0.2189, 0.6823, 0.2106, 0.5781, 0.2111, 0.4613, 0.2086, 0.3625, 0.2003, 0.3563, 0.2057, 0.3508, 0.2132, 0.3545, 0.22, 0.3582, 0.6287, 0.3721, 0.6384, 0.3743, 0.6369, 0.3759, 0.1485, 0.03124, 0.1378, 0.01382, 0.1421, 0.008057, 0.1531, 0.006632, 0.1511, 0.01656, 0.7189, 0.3944, 0.7131, 0.6982, 0.6408, 0.6967, 0.6444, 0.3911, 0.8417, 0.69, 0.8497, 0.6858, 0.8561, 0.6904, 0.131, 0.01971, 0.1351, 0.0, 0.1378, 0.01382, 0.3252, 0.6726, 0.3234, 0.6723, 0.3224, 0.6634, 0.1919, 0.3579, 0.1904, 0.3402, 0.2003, 0.3563, 0.7404, 0.4022, 0.7345, 0.4048, 0.7391, 0.391, 0.7283, 0.6822, 0.7298, 0.6888, 0.7235, 0.6934, 0.2246, 0.7026, 0.2189, 0.6823, 0.2264, 0.6793, 0.3065, 0.6824, 0.3186, 0.701, 0.8811, 0.07341, 0.8496, 0.3788, 0.8403, 0.3872, 0.8787, 0.0516, 0.7376, 0.02234, 0.7372, 0.03295, 0.7275, 0.03423, 0.7278, 0.01649])
_ca = me_cube.color_attributes.new('Col', 'BYTE_COLOR', 'CORNER')
_ca.data.foreach_set('color', [1.0, 1.0, 1.0, 1.0, 0.0, 0.0, 0.0, 1.0, 0.0, 0.0, 0.0, 1.0, 1.0, 1.0, 1.0, 1.0, 1.0, 1.0, 1.0, 1.0, 1.0, 1.0, 1.0, 1.0, 1.0, 1.0, 1.0, 1.0, 1.0, 1.0, 1.0, 1.0, 1.0, 1.0, 1.0, 1.0, 1.0, 1.0, 1.0, 1.0, 1.0, 1.0, 1.0, 1.0, 1.0, 1.0, 1.0, 1.0, 1.0, 1.0, 1.0, 1.0, 1.0, 1.0, 1.0, 1.0, 1.0, 1.0, 1.0, 1.0, 1.0, 1.0, 1.0, 1.0, 1.0, 1.0, 1.0, 1.0, 1.0, 1.0, 1.0, 1.0, 1.0, 1.0, 1.0, 1.0, 1.0, 1.0, 1.0, 1.0, 1.0, 1.0, 1.0, 1.0, 1.0, 1.0, 1.0, 1.0, 1.0, 1.0, 1.0, 1.0, 1.0, 1.0, 1.0, 1.0, 1.0, 1.0, 1.0, 1.0, 1.0, 1.0, 1.0, 1.0, 1.0, 1.0, 1.0, 1.0, 1.0, 1.0, 1.0, 1.0, 1.0, 1.0, 1.0, 1.0, 1.0, 1.0, 1.0, 1.0, 1.0, 1.0, 1.0, 1.0, 1.0, 1.0, 1.0, 1.0, 1.0, 1.0, 1.0, 1.0, 1.0, 1.0, 1.0, 1.0, 1.0, 1.0, 1.0, 1.0, 1.0, 1.0, 1.0, 1.0, 1.0, 1.0, 1.0, 1.0, 1.0, 1.0, 1.0, 1.0, 1.0, 1.0, 1.0, 1.0, 1.0, 1.0, 1.0, 1.0, 1.0, 1.0, 1.0, 1.0, 1.0, 1.0, 1.0, 1.0, 1.0, 1.0, 1.0, 1.0, 1.0, 1.0, 1.0, 1.0, 1.0, 1.0, 1.0, 1.0, 1.0, 1.0, 1.0, 1.0, 1.0, 1.0, 1.0, 1.0, 1.0, 1.0, 1.0, 1.0, 1.0, 1.0, 1.0, 1.0, 1.0, 1.0, 1.0, 1.0, 1.0, 1.0, 1.0, 1.0, 1.0, 1.0, 1.0, 1.0, 0.0, 0.0, 0.0, 1.0, 0.0, 0.0, 0.0, 1.0, 1.0, 1.0, 1.0, 1.0, 1.0, 1.0, 1.0, 1.0, 1.0, 1.0, 1.0, 1.0, 1.0, 1.0, 1.0, 1.0, 1.0, 1.0, 1.0, 1.0, 1.0, 1.0, 1.0, 1.0, 1.0, 1.0, 1.0, 1.0, 1.0, 1.0, 1.0, 1.0, 1.0, 1.0, 1.0, 1.0, 1.0, 1.0, 1.0, 1.0, 1.0, 1.0, 1.0, 1.0, 1.0, 1.0, 1.0, 1.0, 1.0, 1.0, 1.0, 1.0, 1.0, 1.0, 1.0, 1.0, 1.0, 1.0, 1.0, 1.0, 1.0, 1.0, 1.0, 1.0, 1.0, 1.0, 1.0, 1.0, 1.0, 1.0, 1.0, 1.0, 1.0, 1.0, 1.0, 1.0, 1.0, 1.0, 1.0, 1.0, 1.0, 1.0, 1.0, 1.0, 1.0, 1.0, 1.0, 1.0, 1.0, 1.0, 1.0, 1.0, 0.0, 0.0, 0.0, 1.0, 0.0, 0.0, 0.0, 1.0, 0.0, 0.0, 0.0, 1.0, 1.0, 1.0, 1.0, 1.0, 1.0, 1.0, 1.0, 1.0, 1.0, 1.0, 1.0, 1.0, 1.0, 1.0, 1.0, 1.0, 1.0, 1.0, 1.0, 1.0, 1.0, 1.0, 1.0, 1.0, 1.0, 1.0, 1.0, 1.0, 1.0, 1.0, 1.0, 1.0, 1.0, 1.0, 1.0, 1.0, 1.0, 1.0, 1.0, 1.0, 1.0, 1.0, 1.0, 1.0, 1.0, 1.0, 1.0, 1.0, 1.0, 1.0, 1.0, 1.0, 1.0, 1.0, 1.0, 1.0, 1.0, 1.0, 1.0, 1.0, 1.0, 1.0, 1.0, 1.0, 1.0, 1.0, 1.0, 1.0, 1.0, 1.0, 1.0, 1.0, 1.0, 1.0, 1.0, 1.0, 1.0, 1.0, 1.0, 1.0, 1.0, 1.0, 1.0, 1.0, 1.0, 1.0, 1.0, 1.0, 1.0, 1.0, 1.0, 1.0, 1.0, 1.0, 1.0, 1.0, 1.0, 1.0, 1.0, 1.0, 1.0, 1.0, 1.0, 1.0, 1.0, 1.0, 1.0, 1.0, 1.0, 1.0, 1.0, 1.0, 1.0, 1.0, 1.0, 1.0, 1.0, 1.0, 1.0, 1.0, 1.0, 1.0, 1.0, 1.0, 1.0, 1.0, 1.0, 1.0, 1.0, 1.0, 1.0, 1.0, 1.0, 1.0, 1.0, 1.0, 1.0, 1.0, 1.0, 1.0, 1.0, 1.0, 1.0, 1.0, 1.0, 1.0, 1.0, 1.0, 1.0, 1.0, 1.0, 1.0, 1.0, 1.0, 1.0, 1.0, 1.0, 1.0, 1.0, 1.0, 1.0, 1.0, 1.0, 1.0, 1.0, 1.0, 1.0, 1.0, 1.0, 1.0, 1.0, 1.0, 1.0, 1.0, 1.0, 1.0, 1.0, 1.0, 1.0, 1.0, 1.0, 1.0, 1.0, 1.0, 1.0, 1.0, 1.0, 1.0, 1.0, 1.0, 1.0, 1.0, 1.0, 1.0, 1.0, 1.0, 1.0, 1.0, 1.0, 1.0, 1.0, 1.0, 1.0, 1.0, 1.0, 1.0, 1.0, 1.0, 1.0, 1.0, 1.0, 1.0, 1.0, 1.0, 1.0, 1.0, 1.0, 1.0, 1.0, 1.0, 1.0, 1.0, 1.0, 1.0, 1.0, 1.0, 1.0, 1.0, 1.0, 1.0, 1.0, 1.0, 1.0, 1.0, 1.0, 1.0, 1.0, 1.0, 1.0, 1.0, 1.0, 1.0, 1.0, 1.0, 1.0, 1.0, 1.0, 1.0, 1.0, 1.0, 1.0, 1.0, 0.0, 0.0, 0.0, 1.0, 1.0, 1.0, 1.0, 1.0, 1.0, 1.0, 1.0, 1.0, 0.0, 0.0, 0.0, 1.0, 1.0, 1.0, 1.0, 1.0, 1.0, 1.0, 1.0, 1.0, 1.0, 1.0, 1.0, 1.0, 1.0, 1.0, 1.0, 1.0, 1.0, 1.0, 1.0, 1.0, 1.0, 1.0, 1.0, 1.0, 1.0, 1.0, 1.0, 1.0, 1.0, 1.0, 1.0, 1.0, 1.0, 1.0, 1.0, 1.0, 1.0, 1.0, 1.0, 1.0, 1.0, 1.0, 1.0, 1.0, 1.0, 1.0, 1.0, 1.0, 1.0, 1.0, 1.0, 1.0, 1.0, 1.0, 1.0, 1.0, 1.0, 1.0, 1.0, 1.0, 1.0, 1.0, 1.0, 1.0, 1.0, 1.0, 1.0, 1.0, 1.0, 1.0, 1.0, 1.0, 1.0, 1.0, 1.0, 1.0, 1.0, 1.0, 1.0, 1.0, 1.0, 1.0, 1.0, 1.0, 1.0, 1.0, 1.0, 1.0, 1.0, 1.0, 1.0, 1.0, 1.0, 1.0, 1.0, 1.0, 1.0, 1.0, 1.0, 1.0, 1.0, 1.0, 1.0, 1.0, 1.0, 1.0, 1.0, 1.0, 1.0, 1.0, 1.0, 1.0, 1.0, 1.0, 1.0, 1.0, 1.0, 1.0, 1.0, 1.0, 1.0, 1.0, 1.0, 1.0, 1.0, 1.0, 1.0, 1.0, 1.0, 1.0, 1.0, 1.0, 1.0, 1.0, 1.0, 1.0, 1.0, 1.0, 1.0, 1.0, 1.0, 1.0, 1.0, 1.0, 1.0, 1.0, 1.0, 1.0, 0.0, 0.0, 0.0, 1.0, 0.0, 0.0, 0.0, 1.0, 1.0, 1.0, 1.0, 1.0, 0.0, 0.0, 0.0, 1.0, 0.0, 0.0, 0.0, 1.0, 0.0, 0.0, 0.0, 1.0, 1.0, 1.0, 1.0, 1.0, 1.0, 1.0, 1.0, 1.0, 0.0, 0.0, 0.0, 1.0, 1.0, 1.0, 1.0, 1.0, 1.0, 1.0, 1.0, 1.0, 1.0, 1.0, 1.0, 1.0, 1.0, 1.0, 1.0, 1.0, 1.0, 1.0, 1.0, 1.0, 1.0, 1.0, 1.0, 1.0, 1.0, 1.0, 1.0, 1.0, 1.0, 1.0, 1.0, 1.0, 1.0, 1.0, 1.0, 1.0, 1.0, 1.0, 1.0, 1.0, 1.0, 1.0, 1.0, 1.0, 1.0, 1.0, 1.0, 1.0, 1.0, 1.0, 1.0, 1.0, 1.0, 1.0, 1.0, 1.0, 1.0, 1.0, 1.0, 1.0, 1.0, 1.0, 1.0, 1.0, 1.0, 1.0, 1.0, 1.0, 1.0, 1.0, 1.0, 1.0, 1.0, 1.0, 1.0, 1.0, 1.0, 1.0, 1.0, 1.0, 1.0, 1.0, 1.0, 1.0, 1.0, 1.0, 1.0, 1.0, 1.0, 1.0, 1.0, 1.0, 1.0, 1.0, 1.0, 1.0, 1.0, 1.0, 1.0, 1.0, 1.0, 1.0, 1.0, 1.0, 1.0, 1.0, 1.0, 1.0, 1.0, 1.0, 1.0, 1.0, 1.0, 1.0, 1.0, 1.0, 0.0, 0.0, 0.0, 1.0, 0.0, 0.0, 0.0, 1.0, 0.0, 0.0, 0.0, 1.0, 0.0, 0.0, 0.0, 1.0, 0.0, 0.0, 0.0, 1.0, 0.0, 0.0, 0.0, 1.0, 0.0, 0.0, 0.0, 1.0, 0.0, 0.0, 0.0, 1.0, 0.0, 0.0, 0.0, 1.0, 1.0, 1.0, 1.0, 1.0, 1.0, 1.0, 1.0, 1.0, 1.0, 1.0, 1.0, 1.0, 1.0, 1.0, 1.0, 1.0, 1.0, 1.0, 1.0, 1.0, 1.0, 1.0, 1.0, 1.0, 1.0, 1.0, 1.0, 1.0, 1.0, 1.0, 1.0, 1.0, 1.0, 1.0, 1.0, 1.0, 1.0, 1.0, 1.0, 1.0, 1.0, 1.0, 1.0, 1.0, 0.0, 0.0, 0.0, 1.0, 0.0, 0.0, 0.0, 1.0, 0.0, 0.0, 0.0, 1.0, 0.0, 0.0, 0.0, 1.0, 1.0, 1.0, 1.0, 1.0, 1.0, 1.0, 1.0, 1.0, 1.0, 1.0, 1.0, 1.0, 1.0, 1.0, 1.0, 1.0, 1.0, 1.0, 1.0, 1.0, 1.0, 1.0, 1.0, 1.0, 1.0, 1.0, 1.0, 1.0, 1.0, 1.0, 1.0, 1.0, 1.0, 1.0, 1.0, 1.0, 1.0, 1.0, 1.0, 1.0, 1.0, 1.0, 1.0, 1.0, 1.0, 1.0, 1.0, 1.0, 1.0, 1.0, 1.0, 1.0, 1.0, 1.0, 1.0, 1.0, 1.0, 1.0, 1.0, 1.0, 1.0, 1.0, 1.0, 1.0, 1.0, 1.0, 1.0, 1.0, 1.0, 1.0, 1.0, 1.0, 0.0, 0.0, 0.0, 1.0, 0.0, 0.0, 0.0, 1.0, 1.0, 1.0, 1.0, 1.0, 1.0, 1.0, 1.0, 1.0, 1.0, 1.0, 1.0, 1.0, 1.0, 1.0, 1.0, 1.0, 1.0, 1.0, 1.0, 1.0, 1.0, 1.0, 1.0, 1.0, 1.0, 1.0, 1.0, 1.0, 1.0, 1.0, 1.0, 1.0, 1.0, 1.0, 1.0, 1.0, 1.0, 1.0, 1.0, 1.0, 1.0, 1.0, 1.0, 1.0, 1.0, 1.0, 1.0, 1.0, 1.0, 1.0, 1.0, 1.0, 1.0, 1.0, 1.0, 1.0, 1.0, 1.0, 1.0, 1.0, 1.0, 1.0, 1.0, 1.0, 1.0, 1.0, 1.0, 1.0, 1.0, 1.0, 1.0, 1.0, 1.0, 1.0, 1.0, 1.0, 1.0, 1.0, 1.0, 1.0, 1.0, 1.0, 1.0, 1.0, 1.0, 1.0, 1.0, 1.0, 1.0, 1.0, 1.0, 1.0, 1.0, 1.0, 1.0, 1.0, 1.0, 1.0, 1.0, 1.0, 1.0, 1.0, 1.0, 1.0, 1.0, 1.0, 1.0, 1.0, 1.0, 1.0, 1.0, 1.0, 1.0, 1.0, 1.0, 1.0, 1.0, 1.0, 1.0, 1.0, 0.0, 0.0, 0.0, 1.0, 0.0, 0.0, 0.0, 1.0, 0.0, 0.0, 0.0, 1.0, 0.0, 0.0, 0.0, 1.0, 1.0, 1.0, 1.0, 1.0, 1.0, 1.0, 1.0, 1.0, 1.0, 1.0, 1.0, 1.0, 1.0, 1.0, 1.0, 1.0, 1.0, 1.0, 1.0, 1.0, 1.0, 1.0, 1.0, 1.0, 1.0, 1.0, 1.0, 1.0, 1.0, 1.0, 1.0, 1.0, 1.0, 1.0, 1.0, 1.0, 1.0, 1.0, 1.0, 1.0, 1.0, 1.0, 1.0, 1.0, 1.0, 1.0, 1.0, 1.0, 0.0, 0.0, 0.0, 1.0, 0.0, 0.0, 0.0, 1.0, 0.0, 0.0, 0.0, 1.0, 0.0, 0.0, 0.0, 1.0, 1.0, 1.0, 1.0, 1.0, 1.0, 1.0, 1.0, 1.0, 1.0, 1.0, 1.0, 1.0, 1.0, 1.0, 1.0, 1.0, 1.0, 1.0, 1.0, 1.0, 1.0, 1.0, 1.0, 1.0, 1.0, 1.0, 1.0, 1.0, 1.0, 1.0, 1.0, 1.0, 1.0, 1.0, 1.0, 1.0, 1.0, 1.0, 1.0, 1.0, 1.0, 1.0, 1.0, 1.0, 1.0, 1.0, 1.0, 1.0, 1.0, 1.0, 1.0, 1.0, 1.0, 1.0, 1.0, 1.0, 0.0, 0.0, 0.0, 1.0, 0.0, 0.0, 0.0, 1.0, 0.0, 0.0, 0.0, 1.0, 0.0, 0.0, 0.0, 1.0, 0.0, 0.0, 0.0, 1.0, 1.0, 1.0, 1.0, 1.0, 1.0, 1.0, 1.0, 1.0, 1.0, 1.0, 1.0, 1.0, 1.0, 1.0, 1.0, 1.0, 1.0, 1.0, 1.0, 1.0, 1.0, 1.0, 1.0, 1.0, 1.0, 1.0, 1.0, 1.0, 1.0, 1.0, 1.0, 1.0, 1.0, 1.0, 1.0, 1.0, 1.0, 1.0, 1.0, 1.0, 1.0, 1.0, 1.0, 1.0, 1.0, 1.0, 1.0, 1.0, 1.0, 1.0, 1.0, 1.0, 1.0, 1.0, 1.0, 1.0, 1.0, 1.0, 1.0, 1.0, 1.0, 1.0, 1.0, 1.0, 0.0, 0.0, 0.0, 1.0, 0.0, 0.0, 0.0, 1.0, 1.0, 1.0, 1.0, 1.0, 1.0, 1.0, 1.0, 1.0, 1.0, 1.0, 1.0, 1.0, 1.0, 1.0, 1.0, 1.0, 1.0, 1.0, 1.0, 1.0, 0.0, 0.0, 0.0, 1.0, 0.0, 0.0, 0.0, 1.0, 0.0, 0.0, 0.0, 1.0, 0.0, 0.0, 0.0, 1.0, 1.0, 1.0, 1.0, 1.0, 1.0, 1.0, 1.0, 1.0, 1.0, 1.0, 1.0, 1.0, 1.0, 1.0, 1.0, 1.0, 1.0, 1.0, 1.0, 1.0, 1.0, 1.0, 1.0, 1.0, 1.0, 1.0, 1.0, 1.0, 1.0, 1.0, 1.0, 1.0, 1.0, 1.0, 1.0, 1.0, 1.0, 1.0, 1.0, 1.0, 0.0, 0.0, 0.0, 1.0, 1.0, 1.0, 1.0, 1.0, 1.0, 1.0, 1.0, 1.0, 1.0, 1.0, 1.0, 1.0, 1.0, 1.0, 1.0, 1.0, 1.0, 1.0, 1.0, 1.0, 1.0, 1.0, 1.0, 1.0, 1.0, 1.0, 1.0, 1.0, 1.0, 1.0, 1.0, 1.0, 0.0, 0.0, 0.0, 1.0, 0.0, 0.0, 0.0, 1.0, 1.0, 1.0, 1.0, 1.0, 1.0, 1.0, 1.0, 1.0, 1.0, 1.0, 1.0, 1.0, 1.0, 1.0, 1.0, 1.0, 1.0, 1.0, 1.0, 1.0, 1.0, 1.0, 1.0, 1.0, 1.0, 1.0, 1.0, 1.0, 1.0, 1.0, 1.0, 1.0, 1.0, 1.0, 1.0, 1.0, 1.0, 1.0, 1.0, 1.0, 1.0, 1.0, 1.0, 1.0, 1.0, 1.0, 1.0, 1.0, 1.0, 1.0, 1.0, 1.0, 1.0, 1.0, 1.0, 1.0, 1.0, 1.0, 1.0, 1.0, 1.0, 1.0, 1.0, 1.0, 1.0, 1.0, 1.0, 1.0, 1.0, 1.0, 1.0, 1.0, 1.0, 1.0, 1.0, 1.0, 1.0, 1.0, 1.0, 1.0, 1.0, 1.0, 1.0, 1.0, 1.0, 1.0, 1.0, 1.0, 1.0, 1.0, 1.0, 1.0, 1.0, 1.0, 1.0, 1.0, 1.0, 1.0, 1.0, 1.0, 1.0, 1.0, 1.0, 1.0, 1.0, 1.0, 1.0, 1.0, 1.0, 1.0, 1.0, 1.0, 1.0, 1.0, 1.0, 1.0, 1.0, 1.0, 1.0, 1.0, 1.0, 1.0, 1.0, 1.0, 1.0, 1.0, 1.0, 1.0, 1.0, 1.0, 1.0, 1.0, 1.0, 1.0, 1.0, 1.0, 1.0, 1.0, 1.0, 1.0, 1.0, 1.0, 1.0, 1.0, 1.0, 1.0, 1.0, 1.0, 1.0, 1.0, 1.0, 1.0, 1.0, 1.0, 1.0, 1.0, 1.0, 1.0, 1.0, 1.0, 1.0, 1.0, 1.0, 1.0, 1.0, 1.0, 1.0, 1.0, 1.0, 1.0, 1.0, 1.0, 1.0, 1.0, 1.0, 1.0, 1.0, 1.0, 1.0, 1.0, 0.0, 0.0, 0.0, 1.0, 0.0, 0.0, 0.0, 1.0, 0.0, 0.0, 0.0, 1.0, 0.0, 0.0, 0.0, 1.0, 0.0, 0.0, 0.0, 1.0, 0.0, 0.0, 0.0, 1.0, 0.0, 0.0, 0.0, 1.0, 0.0, 0.0, 0.0, 1.0, 1.0, 1.0, 1.0, 1.0, 1.0, 1.0, 1.0, 1.0, 1.0, 1.0, 1.0, 1.0, 1.0, 1.0, 1.0, 1.0, 1.0, 1.0, 1.0, 1.0, 1.0, 1.0, 1.0, 1.0, 1.0, 1.0, 1.0, 1.0, 1.0, 1.0, 1.0, 1.0, 1.0, 1.0, 1.0, 1.0, 1.0, 1.0, 1.0, 1.0, 1.0, 1.0, 1.0, 1.0, 1.0, 1.0, 1.0, 1.0, 1.0, 1.0, 1.0, 1.0, 1.0, 1.0, 1.0, 1.0, 1.0, 1.0, 1.0, 1.0, 1.0, 1.0, 1.0, 1.0, 0.0, 0.0, 0.0, 1.0, 0.0, 0.0, 0.0, 1.0, 0.0, 0.0, 0.0, 1.0, 0.0, 0.0, 0.0, 1.0, 1.0, 1.0, 1.0, 1.0, 1.0, 1.0, 1.0, 1.0, 1.0, 1.0, 1.0, 1.0, 0.0, 0.0, 0.0, 1.0, 0.0, 0.0, 0.0, 1.0, 0.0, 0.0, 0.0, 1.0, 0.0, 0.0, 0.0, 1.0, 1.0, 1.0, 1.0, 1.0, 1.0, 1.0, 1.0, 1.0, 1.0, 1.0, 1.0, 1.0, 1.0, 1.0, 1.0, 1.0, 1.0, 1.0, 1.0, 1.0, 1.0, 1.0, 1.0, 1.0, 1.0, 1.0, 1.0, 1.0, 1.0, 1.0, 1.0, 1.0, 1.0, 1.0, 1.0, 1.0, 1.0, 1.0, 1.0, 1.0, 1.0, 1.0, 1.0, 1.0, 1.0, 1.0, 1.0, 1.0, 1.0, 1.0, 1.0, 1.0, 1.0, 1.0, 1.0, 1.0, 1.0, 1.0, 1.0, 1.0, 1.0, 1.0, 1.0, 1.0, 1.0, 1.0, 1.0, 1.0, 1.0, 1.0, 1.0, 1.0, 1.0, 1.0, 1.0, 1.0, 1.0, 1.0, 1.0, 1.0, 1.0, 1.0, 1.0, 1.0, 1.0, 1.0, 1.0, 1.0, 1.0, 1.0, 1.0, 1.0, 1.0, 1.0, 1.0, 1.0, 1.0, 1.0, 1.0, 1.0, 1.0, 1.0, 1.0, 1.0, 1.0, 1.0, 1.0, 1.0, 1.0, 1.0, 1.0, 1.0, 1.0, 1.0, 1.0, 1.0, 1.0, 1.0, 1.0, 1.0, 1.0, 1.0, 1.0, 1.0, 1.0, 1.0, 1.0, 1.0, 1.0, 1.0, 1.0, 1.0, 0.0, 0.0, 0.0, 1.0, 0.0, 0.0, 0.0, 1.0, 0.0, 0.0, 0.0, 1.0, 0.0, 0.0, 0.0, 1.0, 1.0, 1.0, 1.0, 1.0, 1.0, 1.0, 1.0, 1.0, 1.0, 1.0, 1.0, 1.0, 1.0, 1.0, 1.0, 1.0, 1.0, 1.0, 1.0, 1.0, 1.0, 1.0, 1.0, 1.0, 1.0, 1.0, 1.0, 1.0, 1.0, 1.0, 1.0, 1.0, 1.0, 1.0, 1.0, 1.0, 1.0, 1.0, 1.0, 1.0, 0.0, 0.0, 0.0, 1.0, 0.0, 0.0, 0.0, 1.0, 0.0, 0.0, 0.0, 1.0, 0.0, 0.0, 0.0, 1.0, 0.0, 0.0, 0.0, 1.0, 0.0, 0.0, 0.0, 1.0, 1.0, 1.0, 1.0, 1.0, 1.0, 1.0, 1.0, 1.0, 1.0, 1.0, 1.0, 1.0, 1.0, 1.0, 1.0, 1.0, 1.0, 1.0, 1.0, 1.0, 1.0, 1.0, 1.0, 1.0, 1.0, 1.0, 1.0, 1.0, 1.0, 1.0, 1.0, 1.0, 1.0, 1.0, 1.0, 1.0, 1.0, 1.0, 1.0, 1.0, 1.0, 1.0, 1.0, 1.0, 0.0, 0.0, 0.0, 1.0, 0.0, 0.0, 0.0, 1.0, 1.0, 1.0, 1.0, 1.0, 1.0, 1.0, 1.0, 1.0, 1.0, 1.0, 1.0, 1.0, 1.0, 1.0, 1.0, 1.0, 1.0, 1.0, 1.0, 1.0, 1.0, 1.0, 1.0, 1.0, 1.0, 1.0, 1.0, 1.0, 1.0, 1.0, 1.0, 1.0, 1.0, 1.0, 1.0, 1.0, 1.0, 1.0, 1.0, 1.0, 1.0, 1.0, 1.0, 1.0, 1.0, 1.0, 1.0, 1.0, 1.0, 1.0, 1.0, 1.0, 1.0, 1.0, 1.0, 1.0, 1.0, 1.0, 1.0, 1.0, 1.0, 1.0, 1.0, 1.0, 1.0, 1.0, 1.0, 1.0, 0.0, 0.0, 0.0, 1.0, 0.0, 0.0, 0.0, 1.0, 0.0, 0.0, 0.0, 1.0, 0.0, 0.0, 0.0, 1.0, 1.0, 1.0, 1.0, 1.0, 1.0, 1.0, 1.0, 1.0, 1.0, 1.0, 1.0, 1.0, 1.0, 1.0, 1.0, 1.0, 1.0, 1.0, 1.0, 1.0, 1.0, 1.0, 1.0, 1.0, 1.0, 1.0, 1.0, 1.0, 1.0, 1.0, 1.0, 1.0, 1.0, 1.0, 1.0, 1.0, 1.0, 1.0, 1.0, 1.0, 1.0, 1.0, 1.0, 1.0, 1.0, 1.0, 1.0, 1.0, 1.0, 1.0, 1.0, 1.0, 1.0, 1.0, 1.0, 1.0, 1.0, 1.0, 1.0, 1.0, 1.0, 1.0, 1.0, 1.0, 1.0, 1.0, 1.0, 1.0, 1.0, 1.0, 1.0, 1.0, 1.0, 1.0, 1.0, 1.0, 1.0, 1.0, 1.0, 1.0, 1.0, 1.0, 1.0, 1.0, 1.0, 1.0, 1.0, 1.0, 1.0, 1.0, 1.0, 1.0, 1.0, 1.0, 1.0, 1.0, 1.0, 1.0, 1.0, 1.0, 1.0, 1.0, 1.0, 1.0, 1.0, 1.0, 1.0, 1.0, 1.0, 1.0, 1.0, 1.0, 1.0, 1.0, 1.0, 1.0, 1.0, 1.0, 1.0, 1.0, 1.0, 1.0, 1.0, 1.0, 1.0, 1.0, 1.0, 1.0, 1.0, 1.0, 1.0, 1.0, 1.0, 1.0, 1.0, 1.0, 0.0, 0.0, 0.0, 1.0, 1.0, 1.0, 1.0, 1.0, 1.0, 1.0, 1.0, 1.0, 1.0, 1.0, 1.0, 1.0, 1.0, 1.0, 1.0, 1.0, 1.0, 1.0, 1.0, 1.0, 1.0, 1.0, 1.0, 1.0, 1.0, 1.0, 1.0, 1.0, 1.0, 1.0, 1.0, 1.0, 1.0, 1.0, 1.0, 1.0, 1.0, 1.0, 1.0, 1.0, 1.0, 1.0, 1.0, 1.0, 0.0, 0.0, 0.0, 1.0, 1.0, 1.0, 1.0, 1.0, 1.0, 1.0, 1.0, 1.0, 1.0, 1.0, 1.0, 1.0, 1.0, 1.0, 1.0, 1.0, 1.0, 1.0, 1.0, 1.0, 1.0, 1.0, 1.0, 1.0, 1.0, 1.0, 1.0, 1.0, 1.0, 1.0, 1.0, 1.0, 1.0, 1.0, 1.0, 1.0, 1.0, 1.0, 1.0, 1.0, 1.0, 1.0, 1.0, 1.0, 1.0, 1.0, 1.0, 1.0, 1.0, 1.0, 1.0, 1.0, 1.0, 1.0, 1.0, 1.0, 1.0, 1.0, 1.0, 1.0, 1.0, 1.0, 1.0, 1.0, 1.0, 1.0, 1.0, 1.0, 1.0, 1.0, 1.0, 1.0, 1.0, 1.0, 1.0, 1.0, 0.0, 0.0, 0.0, 1.0, 0.0, 0.0, 0.0, 1.0, 1.0, 1.0, 1.0, 1.0, 1.0, 1.0, 1.0, 1.0, 1.0, 1.0, 1.0, 1.0, 1.0, 1.0, 1.0, 1.0, 0.0, 0.0, 0.0, 1.0, 0.0, 0.0, 0.0, 1.0, 0.0, 0.0, 0.0, 1.0, 1.0, 1.0, 1.0, 1.0, 1.0, 1.0, 1.0, 1.0, 1.0, 1.0, 1.0, 1.0, 1.0, 1.0, 1.0, 1.0, 1.0, 1.0, 1.0, 1.0, 1.0, 1.0, 1.0, 1.0, 1.0, 1.0, 1.0, 1.0, 1.0, 1.0, 1.0, 1.0, 1.0, 1.0, 1.0, 1.0, 1.0, 1.0, 1.0, 1.0, 1.0, 1.0, 1.0, 1.0, 1.0, 1.0, 1.0, 1.0, 1.0, 1.0, 1.0, 1.0, 1.0, 1.0, 1.0, 1.0, 1.0, 1.0, 1.0, 1.0, 1.0, 1.0, 1.0, 1.0, 1.0, 1.0, 1.0, 1.0, 1.0, 1.0, 1.0, 1.0, 1.0, 1.0, 1.0, 1.0, 1.0, 1.0, 1.0, 1.0, 1.0, 1.0, 1.0, 1.0, 1.0, 1.0, 1.0, 1.0, 1.0, 1.0, 1.0, 1.0, 1.0, 1.0, 1.0, 1.0, 1.0, 1.0, 1.0, 1.0, 1.0, 1.0, 1.0, 1.0, 1.0, 1.0, 1.0, 1.0, 1.0, 1.0, 1.0, 1.0, 1.0, 1.0, 1.0, 1.0, 1.0, 1.0, 1.0, 1.0, 1.0, 1.0, 1.0, 1.0, 1.0, 1.0, 1.0, 1.0, 1.0, 1.0, 1.0, 1.0, 0.0, 0.0, 0.0, 1.0, 0.0, 0.0, 0.0, 1.0, 0.0, 0.0, 0.0, 1.0, 0.0, 0.0, 0.0, 1.0, 1.0, 1.0, 1.0, 1.0, 0.0, 0.0, 0.0, 1.0, 0.0, 0.0, 0.0, 1.0, 0.0, 0.0, 0.0, 1.0, 0.0, 0.0, 0.0, 1.0, 0.0, 0.0, 0.0, 1.0, 0.0, 0.0, 0.0, 1.0, 1.0, 1.0, 1.0, 1.0, 1.0, 1.0, 1.0, 1.0, 1.0, 1.0, 1.0, 1.0, 1.0, 1.0, 1.0, 1.0, 1.0, 1.0, 1.0, 1.0, 1.0, 1.0, 1.0, 1.0, 1.0, 1.0, 1.0, 1.0, 1.0, 1.0, 1.0, 1.0, 1.0, 1.0, 1.0, 1.0, 1.0, 1.0, 1.0, 1.0, 1.0, 1.0, 1.0, 1.0, 1.0, 1.0, 1.0, 1.0, 1.0, 1.0, 1.0, 1.0, 1.0, 1.0, 1.0, 1.0, 1.0, 1.0, 1.0, 1.0, 1.0, 1.0, 1.0, 1.0, 1.0, 1.0, 1.0, 1.0, 1.0, 1.0, 1.0, 1.0, 1.0, 1.0, 1.0, 1.0, 1.0, 1.0, 1.0, 1.0, 1.0, 1.0, 1.0, 1.0, 1.0, 1.0, 1.0, 1.0, 1.0, 1.0, 1.0, 1.0, 1.0, 1.0, 1.0, 1.0, 1.0, 1.0, 1.0, 1.0, 1.0, 1.0, 1.0, 1.0, 1.0, 1.0, 1.0, 1.0, 1.0, 1.0, 1.0, 1.0, 1.0, 1.0, 1.0, 1.0, 1.0, 1.0, 1.0, 1.0, 1.0, 1.0, 1.0, 1.0, 1.0, 1.0, 1.0, 1.0, 1.0, 1.0, 1.0, 1.0, 1.0, 1.0, 1.0, 1.0, 0.0, 0.0, 0.0, 1.0, 1.0, 1.0, 1.0, 1.0, 1.0, 1.0, 1.0, 1.0, 1.0, 1.0, 1.0, 1.0, 1.0, 1.0, 1.0, 1.0, 1.0, 1.0, 1.0, 1.0, 1.0, 1.0, 1.0, 1.0, 0.0, 0.0, 0.0, 1.0, 0.0, 0.0, 0.0, 1.0, 1.0, 1.0, 1.0, 1.0, 1.0, 1.0, 1.0, 1.0, 1.0, 1.0, 1.0, 1.0, 1.0, 1.0, 1.0, 1.0, 1.0, 1.0, 1.0, 1.0, 1.0, 1.0, 1.0, 1.0, 1.0, 1.0, 1.0, 1.0, 1.0, 1.0, 1.0, 1.0, 1.0, 1.0, 1.0, 1.0, 1.0, 1.0, 1.0, 1.0, 1.0, 1.0, 1.0, 1.0, 1.0, 1.0, 1.0, 1.0, 1.0, 1.0, 1.0, 1.0, 1.0, 1.0, 1.0, 1.0, 1.0, 1.0, 1.0, 1.0, 1.0, 1.0, 1.0, 1.0, 1.0, 1.0, 1.0, 1.0, 1.0, 1.0, 1.0, 1.0, 1.0, 1.0, 1.0, 1.0, 1.0, 1.0, 1.0, 1.0, 1.0, 1.0, 1.0, 1.0, 1.0, 1.0, 1.0, 1.0, 1.0, 1.0, 1.0, 1.0, 1.0, 1.0, 1.0, 1.0, 1.0, 1.0, 1.0, 1.0, 0.0, 0.0, 0.0, 1.0, 1.0, 1.0, 1.0, 1.0, 0.0, 0.0, 0.0, 1.0, 0.0, 0.0, 0.0, 1.0, 1.0, 1.0, 1.0, 1.0, 1.0, 1.0, 1.0, 1.0, 1.0, 1.0, 1.0, 1.0, 1.0, 1.0, 1.0, 1.0, 1.0, 1.0, 1.0, 1.0, 1.0, 1.0, 1.0, 1.0, 1.0, 1.0, 1.0, 1.0, 1.0, 1.0, 1.0, 1.0, 1.0, 1.0, 1.0, 1.0, 1.0, 1.0, 1.0, 1.0, 1.0, 1.0, 1.0, 1.0, 1.0, 1.0, 1.0, 1.0, 1.0, 1.0, 1.0, 1.0, 1.0, 1.0, 1.0, 1.0, 1.0, 1.0, 1.0, 1.0, 1.0, 1.0, 1.0, 1.0, 1.0, 1.0, 1.0, 1.0, 1.0, 1.0, 1.0, 1.0, 1.0, 1.0, 1.0, 1.0, 1.0, 1.0, 1.0, 1.0, 1.0, 1.0, 1.0, 1.0, 1.0, 1.0, 1.0, 1.0, 1.0, 1.0, 1.0, 1.0, 1.0, 1.0, 1.0, 1.0, 1.0, 1.0, 1.0, 1.0, 1.0, 1.0, 1.0, 1.0, 1.0, 1.0, 1.0, 1.0, 1.0, 1.0, 1.0, 1.0, 1.0, 1.0, 1.0, 1.0, 1.0, 1.0, 1.0, 1.0, 1.0, 1.0, 1.0, 1.0, 1.0, 1.0, 1.0, 1.0, 1.0, 1.0, 1.0, 1.0, 1.0, 1.0, 1.0, 1.0, 1.0, 1.0, 1.0, 1.0, 1.0, 1.0, 1.0, 1.0, 1.0, 1.0, 1.0, 1.0, 1.0, 1.0, 1.0, 1.0, 1.0, 1.0, 1.0, 1.0, 1.0, 1.0, 1.0, 1.0, 1.0, 1.0, 1.0, 1.0, 1.0, 1.0, 1.0, 1.0, 1.0, 1.0, 1.0, 1.0, 1.0, 1.0, 1.0, 1.0, 1.0, 1.0, 1.0, 1.0, 1.0, 1.0, 1.0, 1.0, 1.0, 1.0, 1.0, 1.0, 1.0, 1.0, 1.0, 1.0, 1.0, 1.0, 1.0, 1.0, 1.0, 1.0, 1.0, 1.0, 1.0, 1.0, 1.0, 1.0, 1.0, 1.0, 1.0, 1.0, 0.0, 0.0, 0.0, 1.0, 0.0, 0.0, 0.0, 1.0, 0.0, 0.0, 0.0, 1.0, 0.0, 0.0, 0.0, 1.0, 0.0, 0.0, 0.0, 1.0, 0.0, 0.0, 0.0, 1.0, 1.0, 1.0, 1.0, 1.0, 1.0, 1.0, 1.0, 1.0, 1.0, 1.0, 1.0, 1.0, 0.0, 0.0, 0.0, 1.0, 0.0, 0.0, 0.0, 1.0, 0.0, 0.0, 0.0, 1.0, 0.0, 0.0, 0.0, 1.0, 0.0, 0.0, 0.0, 1.0, 0.0, 0.0, 0.0, 1.0, 0.0, 0.0, 0.0, 1.0, 1.0, 1.0, 1.0, 1.0, 1.0, 1.0, 1.0, 1.0, 1.0, 1.0, 1.0, 1.0, 1.0, 1.0, 1.0, 1.0, 1.0, 1.0, 1.0, 1.0, 1.0, 1.0, 1.0, 1.0, 1.0, 1.0, 1.0, 1.0, 1.0, 1.0, 1.0, 1.0, 1.0, 1.0, 1.0, 1.0, 1.0, 1.0, 1.0, 1.0, 1.0, 1.0, 1.0, 1.0, 1.0, 1.0, 1.0, 1.0, 1.0, 1.0, 1.0, 1.0, 1.0, 1.0, 1.0, 1.0, 1.0, 1.0, 1.0, 1.0, 1.0, 1.0, 1.0, 1.0, 1.0, 1.0, 1.0, 1.0, 1.0, 1.0, 1.0, 1.0, 0.0, 0.0, 0.0, 1.0, 0.0, 0.0, 0.0, 1.0, 0.0, 0.0, 0.0, 1.0, 0.0, 0.0, 0.0, 1.0, 1.0, 1.0, 1.0, 1.0, 1.0, 1.0, 1.0, 1.0, 1.0, 1.0, 1.0, 1.0, 1.0, 1.0, 1.0, 1.0, 1.0, 1.0, 1.0, 1.0, 0.0, 0.0, 0.0, 1.0, 0.0, 0.0, 0.0, 1.0, 1.0, 1.0, 1.0, 1.0, 1.0, 1.0, 1.0, 1.0, 1.0, 1.0, 1.0, 1.0, 1.0, 1.0, 1.0, 1.0, 1.0, 1.0, 1.0, 1.0, 1.0, 1.0, 1.0, 1.0, 1.0, 1.0, 1.0, 1.0, 1.0, 1.0, 1.0, 1.0, 1.0, 1.0, 1.0, 1.0, 1.0, 1.0, 1.0, 1.0, 1.0, 1.0, 1.0, 1.0, 1.0, 1.0, 1.0, 1.0, 1.0, 1.0, 1.0, 1.0, 1.0, 1.0, 1.0, 1.0, 1.0, 1.0, 1.0, 1.0, 1.0, 1.0, 1.0, 1.0, 1.0, 1.0, 1.0, 1.0, 1.0, 1.0, 1.0, 1.0, 1.0, 1.0, 1.0, 1.0, 1.0, 1.0, 1.0, 1.0, 1.0, 1.0, 1.0, 1.0, 1.0, 1.0, 1.0, 1.0, 1.0, 1.0, 1.0, 1.0, 1.0, 1.0, 1.0, 1.0, 1.0, 1.0, 1.0, 1.0, 1.0, 1.0, 1.0, 1.0, 1.0, 1.0, 1.0, 1.0, 1.0, 1.0, 1.0, 1.0, 1.0, 1.0, 1.0, 1.0, 1.0, 1.0, 1.0, 1.0, 1.0, 1.0, 1.0, 1.0, 1.0, 1.0, 1.0, 1.0, 0.0, 0.0, 0.0, 1.0, 0.0, 0.0, 0.0, 1.0, 0.0, 0.0, 0.0, 1.0, 1.0, 1.0, 1.0, 1.0, 1.0, 1.0, 1.0, 1.0, 1.0, 1.0, 1.0, 1.0, 1.0, 1.0, 1.0, 1.0, 1.0, 1.0, 1.0, 1.0, 1.0, 1.0, 1.0, 1.0, 1.0, 1.0, 1.0, 1.0, 1.0, 1.0, 1.0, 1.0, 1.0, 1.0, 1.0, 1.0, 1.0, 1.0, 1.0, 1.0, 1.0, 1.0, 1.0, 1.0, 1.0, 1.0, 1.0, 1.0, 1.0, 1.0, 1.0, 1.0, 1.0, 1.0, 1.0, 1.0, 1.0, 1.0, 1.0, 1.0, 1.0, 1.0, 1.0, 1.0, 1.0, 1.0, 1.0, 1.0, 0.0, 0.0, 0.0, 1.0, 0.0, 0.0, 0.0, 1.0, 1.0, 1.0, 1.0, 1.0, 0.0, 0.0, 0.0, 1.0, 1.0, 1.0, 1.0, 1.0, 1.0, 1.0, 1.0, 1.0, 1.0, 1.0, 1.0, 1.0, 1.0, 1.0, 1.0, 1.0, 1.0, 1.0, 1.0, 1.0, 1.0, 1.0, 1.0, 1.0, 1.0, 1.0, 1.0, 1.0, 1.0, 1.0, 1.0, 1.0, 1.0, 1.0, 1.0, 1.0, 1.0, 1.0, 1.0, 1.0, 1.0, 1.0, 1.0, 1.0, 1.0, 1.0, 1.0, 1.0, 1.0, 1.0, 1.0, 1.0, 1.0, 1.0, 1.0, 1.0, 1.0, 1.0, 1.0, 1.0, 1.0, 1.0, 1.0, 1.0, 1.0, 1.0, 1.0, 1.0, 1.0, 1.0, 1.0, 1.0, 1.0, 1.0, 1.0, 1.0, 1.0, 1.0, 1.0, 1.0, 1.0, 1.0, 1.0, 1.0, 1.0, 1.0, 1.0, 1.0, 1.0, 1.0, 1.0, 1.0, 0.0, 0.0, 0.0, 1.0, 1.0, 1.0, 1.0, 1.0, 0.0, 0.0, 0.0, 1.0, 1.0, 1.0, 1.0, 1.0, 1.0, 1.0, 1.0, 1.0, 1.0, 1.0, 1.0, 1.0, 1.0, 1.0, 1.0, 1.0, 1.0, 1.0, 1.0, 1.0, 1.0, 1.0, 1.0, 1.0, 1.0, 1.0, 1.0, 1.0, 1.0, 1.0, 1.0, 1.0, 1.0, 1.0, 1.0, 1.0, 1.0, 1.0, 1.0, 1.0, 1.0, 1.0, 1.0, 1.0, 1.0, 1.0, 1.0, 1.0, 1.0, 1.0, 1.0, 1.0, 1.0, 1.0, 1.0, 1.0, 1.0, 1.0, 1.0, 1.0, 1.0, 1.0, 1.0, 1.0, 1.0, 1.0, 1.0, 1.0, 1.0, 1.0, 1.0, 1.0, 1.0, 1.0, 1.0, 1.0, 1.0, 1.0, 1.0, 1.0, 1.0, 1.0, 1.0, 1.0, 1.0, 1.0, 1.0, 1.0, 1.0, 1.0, 1.0, 1.0, 0.0, 0.0, 0.0, 1.0, 1.0, 1.0, 1.0, 1.0, 1.0, 1.0, 1.0, 1.0, 1.0, 1.0, 1.0, 1.0, 1.0, 1.0, 1.0, 1.0, 1.0, 1.0, 1.0, 1.0, 1.0, 1.0, 1.0, 1.0, 1.0, 1.0, 1.0, 1.0, 1.0, 1.0, 1.0, 1.0, 1.0, 1.0, 1.0, 1.0, 1.0, 1.0, 1.0, 1.0, 1.0, 1.0, 1.0, 1.0, 1.0, 1.0, 1.0, 1.0, 1.0, 1.0, 1.0, 1.0, 1.0, 1.0, 1.0, 1.0, 1.0, 1.0, 1.0, 1.0, 1.0, 1.0, 1.0, 1.0, 1.0, 1.0, 1.0, 1.0, 1.0, 1.0, 1.0, 1.0, 1.0, 1.0, 1.0, 1.0, 1.0, 1.0, 1.0, 1.0, 0.0, 0.0, 0.0, 1.0, 0.0, 0.0, 0.0, 1.0, 1.0, 1.0, 1.0, 1.0, 1.0, 1.0, 1.0, 1.0, 1.0, 1.0, 1.0, 1.0, 1.0, 1.0, 1.0, 1.0, 1.0, 1.0, 1.0, 1.0, 1.0, 1.0, 1.0, 1.0])
me_cube.materials.append(mat_material)
me_cube.use_mirror_vertex_groups = False
me_cube.use_paint_bone_selection = False
me_cube.use_paint_mask_vertex = True
me_cube.update()

# ---- objects
ob_cube = bpy.data.objects.new('Cube', me_cube)

# ---- transforms, parenting, visibility, modifiers, constraints
ob_cube.location = (0.0, 0.0, 0.0)
ob_cube.lock_rotations_4d = False
ob_cube.empty_display_type = 'ARROWS'
ob_cube.lineart.crease_threshold = 0.0

# ---- collection membership
col_collection.objects.link(ob_cube)

# ---- scene / render settings (as saved in the file)
scene.frame_start = 1; scene.frame_end = 250; scene.frame_set(1)
scene.render.engine = 'CYCLES'
scene.cycles.sampling_pattern = 'TABULATED_SOBOL'
scene.cycles.use_light_tree = False
scene.cycles.bake_type = 'DIFFUSE'
scene.view_settings.view_transform = 'Filmic'
bpy.context.view_layer.update()

# ---- added for rendering (the .blend has no active camera and no usable light): camera, sun
cam_auto = bpy.data.cameras.new('AutoCamera')
cam_auto.lens = 50.0
cam_auto.sensor_width = 36.0
cam_auto.clip_end = 1000.0
ob_auto_camera = bpy.data.objects.new('AutoCamera', cam_auto)
scene.collection.objects.link(ob_auto_camera)
ob_auto_camera.location = (1.70725, -2.04878, 1.39118)
ob_auto_camera.rotation_euler = (1.09748, -7.21219e-08, 0.694738)
scene.camera = ob_auto_camera
light_auto_sun = bpy.data.lights.new('AutoSun', 'SUN')
light_auto_sun.energy = 3.0
light_auto_sun.angle = 0.0523599
ob_auto_sun = bpy.data.objects.new('AutoSun', light_auto_sun)
scene.collection.objects.link(ob_auto_sun)
ob_auto_sun.rotation_euler = (0.872665, 0.174533, 0.523599)
bpy.context.view_layer.update()
